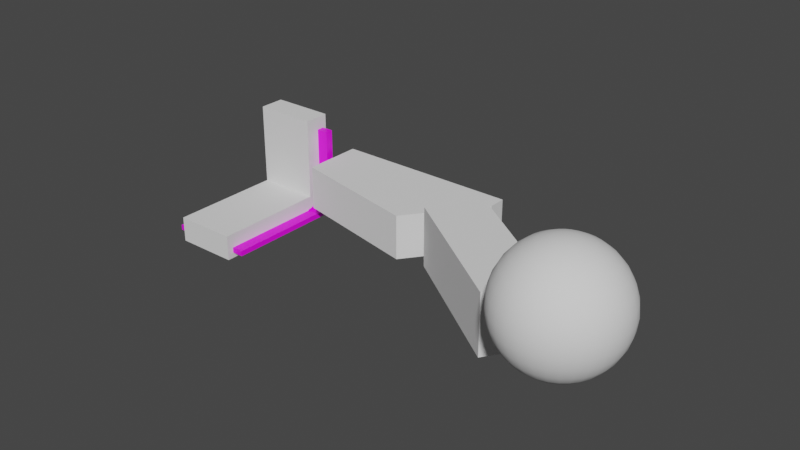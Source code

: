 # Source: gravity_tests.blend  (saved by Blender 2.80.51; exported with 4.5.12 LTS)
import bpy
from mathutils import Matrix  # noqa: F401  (used for matrix-valued properties, if any)

bpy.ops.wm.read_factory_settings(use_empty=True)
scene = bpy.context.scene
scene.name = 'Scene'

# ---- collections
col_collection = bpy.data.collections.new('Collection'); scene.collection.children.link(col_collection)

# ---- images (referenced by path relative to the original .blend; pixels are not part of the script)
import os
ASSET_DIR = os.environ.get("B2B_ASSET_DIR", "")  # directory of the original .blend (textures are referenced by path, not embedded)
HERE = os.path.dirname(os.path.abspath(__file__))  # packed textures are extracted next to this script under _unpacked/

def load_image(name, relpath, width, height, colorspace="sRGB"):
    """Load a texture the original file referenced (path relative to the .blend, or extracted next to this script)."""
    p = next((c for c in (os.path.join(HERE, relpath), os.path.join(ASSET_DIR, relpath)) if relpath and os.path.exists(c)), "")
    if p:
        img = bpy.data.images.load(p, check_existing=True)
        img.name = name
    else:  # same state as the original file: an image datablock whose file is absent (Cycles renders it pink)
        img = bpy.data.images.new(name, width, height)
        img.source = "FILE"
        img.filepath = "//" + (relpath or name)
    img.colorspace_settings.name = colorspace
    return img
img_uvgrid = load_image('UVGrid', '', 1024, 1024, 'sRGB')

# ---- materials (node trees are filled in below, after node groups)
mat_material = bpy.data.materials.new('Material')
mat_material.alpha_threshold = 0.0
mat_material.use_transparent_shadow = False
mat_material.roughness = 0.5
mat_material.line_color = (0.0, 0.0, 0.0, 1.0)

# ---- node groups
ng_auto_smooth = bpy.data.node_groups.new('Auto Smooth', 'GeometryNodeTree')
_s = ng_auto_smooth.interface.new_socket(name='Geometry', in_out='OUTPUT', socket_type='NodeSocketGeometry')
_s = ng_auto_smooth.interface.new_socket(name='Geometry', in_out='INPUT', socket_type='NodeSocketGeometry')
_s = ng_auto_smooth.interface.new_socket(name='Angle', in_out='INPUT', socket_type='NodeSocketFloat')
_s.subtype = 'ANGLE'
_s.min_value = 0.0
_s.max_value = 3.142
ng_auto_smooth.is_modifier = True
_N = ng_auto_smooth.nodes; _L = ng_auto_smooth.links
n0 = _N.new('NodeGroupOutput'); n0.name = 'Group Output'; n0.location = (480, -100)
n1 = _N.new('NodeGroupInput'); n1.name = 'Group Input'; n1.location = (-420, -300)
n2 = _N.new('NodeGroupInput'); n2.name = 'Group Input.001'; n2.location = (-60, -100)
n3 = _N.new('GeometryNodeSetShadeSmooth'); n3.name = 'Set Shade Smooth'; n3.location = (120, -100)
n3.domain = 'EDGE'
n4 = _N.new('GeometryNodeSetShadeSmooth'); n4.name = 'Set Shade Smooth.001'; n4.location = (300, -100)
n5 = _N.new('GeometryNodeInputMeshEdgeAngle'); n5.name = 'Edge Angle'; n5.location = (-420, -220)
n6 = _N.new('GeometryNodeInputEdgeSmooth'); n6.name = 'Is Edge Smooth'; n6.location = (-60, -160)
n7 = _N.new('GeometryNodeInputShadeSmooth'); n7.name = 'Is Face Smooth'; n7.location = (-240, -340)
n8 = _N.new('FunctionNodeBooleanMath'); n8.name = 'Boolean Math'; n8.location = (-60, -220)
n9 = _N.new('FunctionNodeCompare'); n9.name = 'Compare'; n9.location = (-240, -180)
n9.operation = 'LESS_EQUAL'
_L.new(n5.outputs[0], n9.inputs[0])
_L.new(n4.outputs[0], n0.inputs[0])
_L.new(n1.outputs[1], n9.inputs[1])
_L.new(n9.outputs[0], n8.inputs[0])
_L.new(n7.outputs[0], n8.inputs[1])
_L.new(n2.outputs[0], n3.inputs[0])
_L.new(n6.outputs[0], n3.inputs[1])
_L.new(n3.outputs[0], n4.inputs[0])
_L.new(n8.outputs[0], n3.inputs[2])
n0.is_active_output = True

# ---- material node trees
mat_material.use_nodes = True; mat_material.node_tree.nodes.clear()
_N = mat_material.node_tree.nodes; _L = mat_material.node_tree.links
n0 = _N.new('ShaderNodeOutputMaterial'); n0.name = 'Material Output'; n0.location = (300, 300)
n1 = _N.new('ShaderNodeBsdfPrincipled'); n1.name = 'Principled BSDF'; n1.location = (10, 300)
n1.distribution = 'GGX'
n1.subsurface_method = 'BURLEY'
n1.inputs[3].default_value = 1.45
n2 = _N.new('ShaderNodeTexImage'); n2.name = 'Image Texture'; n2.location = (-280, 280)
n2.image = img_uvgrid
_L.new(n1.outputs[0], n0.inputs[0])
_L.new(n2.outputs[0], n1.inputs[0])
n0.is_active_output = True

# ---- world
world_world = bpy.data.worlds.new('World'); scene.world = world_world
world_world.use_nodes = True; world_world.node_tree.nodes.clear()
_N = world_world.node_tree.nodes; _L = world_world.node_tree.links
n0 = _N.new('ShaderNodeOutputWorld'); n0.name = 'World Output'; n0.location = (300, 300)
n1 = _N.new('ShaderNodeBackground'); n1.name = 'Background'; n1.location = (10, 300)
n1.inputs[0].default_value = (0.05088, 0.05088, 0.05088, 1.0)
_L.new(n1.outputs[0], n0.inputs[0])
n0.is_active_output = True
world_world.color = (0.05088, 0.05088, 0.05088)
world_world.use_sun_shadow = False
world_world.sun_shadow_jitter_overblur = 0.0

# ---- meshes
me_cylinder = bpy.data.meshes.new('Cylinder')
me_cylinder.from_pydata([(-4.143e-05, 19.57, -90.5), (-4.143e-05, 19.57, 90.5), (1.918, 19.48, -90.5), (1.918, 19.48, 90.5), (3.818, 19.19, -90.5), (3.818, 19.19, 90.5), (5.681, 18.73, -90.5), (5.681, 18.73, 90.5), (7.489, 18.08, -90.5), (7.489, 18.08, 90.5), (9.225, 17.26, -90.5), (9.225, 17.26, 90.5), (10.87, 16.27, -90.5), (10.87, 16.27, 90.5), (12.41, 15.13, -90.5), (12.41, 15.13, 90.5), (13.84, 13.84, -90.5), (13.84, 13.84, 90.5), (15.13, 12.41, -90.5), (15.13, 12.41, 90.5), (16.27, 10.87, -90.5), (16.27, 10.87, 90.5), (17.26, 9.225, -90.5), (17.26, 9.225, 90.5), (18.08, 7.489, -90.5), (18.08, 7.489, 90.5), (18.73, 5.681, -90.5), (18.73, 5.681, 90.5), (19.19, 3.818, -90.5), (19.19, 3.818, 90.5), (19.47, 1.918, -90.5), (19.47, 1.918, 90.5), (19.57, 8.774e-05, -90.5), (19.57, 9.529e-05, 90.5), (19.47, -1.918, -90.5), (19.47, -1.918, 90.5), (19.19, -3.818, -90.5), (19.19, -3.818, 90.5), (18.73, -5.681, -90.5), (18.73, -5.681, 90.5), (18.08, -7.489, -90.5), (18.08, -7.489, 90.5), (17.26, -9.225, -90.5), (17.26, -9.225, 90.5), (16.27, -10.87, -90.5), (16.27, -10.87, 90.5), (15.13, -12.41, -90.5), (15.13, -12.41, 90.5), (13.84, -13.84, -90.5), (13.84, -13.84, 90.5), (12.41, -15.13, -90.5), (12.41, -15.13, 90.5), (10.87, -16.27, -90.5), (10.87, -16.27, 90.5), (9.225, -17.26, -90.5), (9.225, -17.26, 90.5), (7.489, -18.08, -90.5), (7.489, -18.08, 90.5), (5.681, -18.73, -90.5), (5.681, -18.73, 90.5), (3.818, -19.19, -90.5), (3.818, -19.19, 90.5), (1.918, -19.47, -90.5), (1.918, -19.47, 90.5), (-5.714e-05, -19.57, -90.5), (-5.714e-05, -19.57, 90.5), (-1.918, -19.47, -90.5), (-1.918, -19.47, 90.5), (-3.818, -19.19, -90.5), (-3.818, -19.19, 90.5), (-5.681, -18.73, -90.5), (-5.681, -18.73, 90.5), (-7.489, -18.08, -90.5), (-7.489, -18.08, 90.5), (-9.225, -17.26, -90.5), (-9.225, -17.26, 90.5), (-10.87, -16.27, -90.5), (-10.87, -16.27, 90.5), (-12.41, -15.13, -90.5), (-12.41, -15.13, 90.5), (-13.84, -13.84, -90.5), (-13.84, -13.84, 90.5), (-15.13, -12.41, -90.5), (-15.13, -12.41, 90.5), (-16.27, -10.87, -90.5), (-16.27, -10.87, 90.5), (-17.26, -9.225, -90.5), (-17.26, -9.225, 90.5), (-18.08, -7.489, -90.5), (-18.08, -7.489, 90.5), (-18.73, -5.681, -90.5), (-18.73, -5.681, 90.5), (-19.19, -3.818, -90.5), (-19.19, -3.818, 90.5), (-19.48, -1.918, -90.5), (-19.48, -1.918, 90.5), (-19.57, 8.183e-05, -90.5), (-19.57, 8.938e-05, 90.5), (-19.48, 1.918, -90.5), (-19.48, 1.918, 90.5), (-19.19, 3.818, -90.5), (-19.19, 3.818, 90.5), (-18.73, 5.681, -90.5), (-18.73, 5.681, 90.5), (-18.08, 7.489, -90.5), (-18.08, 7.489, 90.5), (-17.26, 9.225, -90.5), (-17.26, 9.225, 90.5), (-16.27, 10.87, -90.5), (-16.27, 10.87, 90.5), (-15.13, 12.41, -90.5), (-15.13, 12.41, 90.5), (-13.84, 13.84, -90.5), (-13.84, 13.84, 90.5), (-12.41, 15.13, -90.5), (-12.41, 15.13, 90.5), (-10.87, 16.27, -90.5), (-10.87, 16.27, 90.5), (-9.225, 17.26, -90.5), (-9.225, 17.26, 90.5), (-7.489, 18.08, -90.5), (-7.489, 18.08, 90.5), (-5.681, 18.73, -90.5), (-5.681, 18.73, 90.5), (-3.818, 19.19, -90.5), (-3.818, 19.19, 90.5), (-1.918, 19.48, -90.5), (-1.918, 19.48, 90.5)], [], [(0, 1, 3, 2), (2, 3, 5, 4), (4, 5, 7, 6), (6, 7, 9, 8), (8, 9, 11, 10), (10, 11, 13, 12), (12, 13, 15, 14), (14, 15, 17, 16), (16, 17, 19, 18), (18, 19, 21, 20), (20, 21, 23, 22), (22, 23, 25, 24), (24, 25, 27, 26), (26, 27, 29, 28), (28, 29, 31, 30), (30, 31, 33, 32), (32, 33, 35, 34), (34, 35, 37, 36), (36, 37, 39, 38), (38, 39, 41, 40), (40, 41, 43, 42), (42, 43, 45, 44), (44, 45, 47, 46), (46, 47, 49, 48), (48, 49, 51, 50), (50, 51, 53, 52), (52, 53, 55, 54), (54, 55, 57, 56), (56, 57, 59, 58), (58, 59, 61, 60), (60, 61, 63, 62), (62, 63, 65, 64), (64, 65, 67, 66), (66, 67, 69, 68), (68, 69, 71, 70), (70, 71, 73, 72), (72, 73, 75, 74), (74, 75, 77, 76), (76, 77, 79, 78), (78, 79, 81, 80), (80, 81, 83, 82), (82, 83, 85, 84), (84, 85, 87, 86), (86, 87, 89, 88), (88, 89, 91, 90), (90, 91, 93, 92), (92, 93, 95, 94), (94, 95, 97, 96), (96, 97, 99, 98), (98, 99, 101, 100), (100, 101, 103, 102), (102, 103, 105, 104), (104, 105, 107, 106), (106, 107, 109, 108), (108, 109, 111, 110), (110, 111, 113, 112), (112, 113, 115, 114), (114, 115, 117, 116), (116, 117, 119, 118), (118, 119, 121, 120), (120, 121, 123, 122), (122, 123, 125, 124), (3, 1, 127, 125, 123, 121, 119, 117, 115, 113, 111, 109, 107, 105, 103, 101, 99, 97, 95, 93, 91, 89, 87, 85, 83, 81, 79, 77, 75, 73, 71, 69, 67, 65, 63, 61, 59, 57, 55, 53, 51, 49, 47, 45, 43, 41, 39, 37, 35, 33, 31, 29, 27, 25, 23, 21, 19, 17, 15, 13, 11, 9, 7, 5), (124, 125, 127, 126), (126, 127, 1, 0), (0, 2, 4, 6, 8, 10, 12, 14, 16, 18, 20, 22, 24, 26, 28, 30, 32, 34, 36, 38, 40, 42, 44, 46, 48, 50, 52, 54, 56, 58, 60, 62, 64, 66, 68, 70, 72, 74, 76, 78, 80, 82, 84, 86, 88, 90, 92, 94, 96, 98, 100, 102, 104, 106, 108, 110, 112, 114, 116, 118, 120, 122, 124, 126)])
me_cylinder.polygons.foreach_set('use_smooth', [True] * 66)
_uv = me_cylinder.uv_layers.new(name='UVMap')
_uv.uv.foreach_set('vector', [1.0, 0.5, 1.0, 1.0, 0.9844, 1.0, 0.9844, 0.5, 0.9844, 0.5, 0.9844, 1.0, 0.9688, 1.0, 0.9688, 0.5, 0.9688, 0.5, 0.9688, 1.0, 0.9531, 1.0, 0.9531, 0.5, 0.9531, 0.5, 0.9531, 1.0, 0.9375, 1.0, 0.9375, 0.5, 0.9375, 0.5, 0.9375, 1.0, 0.9219, 1.0, 0.9219, 0.5, 0.9219, 0.5, 0.9219, 1.0, 0.9062, 1.0, 0.9062, 0.5, 0.9062, 0.5, 0.9062, 1.0, 0.8906, 1.0, 0.8906, 0.5, 0.8906, 0.5, 0.8906, 1.0, 0.875, 1.0, 0.875, 0.5, 0.875, 0.5, 0.875, 1.0, 0.8594, 1.0, 0.8594, 0.5, 0.8594, 0.5, 0.8594, 1.0, 0.8438, 1.0, 0.8438, 0.5, 0.8438, 0.5, 0.8438, 1.0, 0.8281, 1.0, 0.8281, 0.5, 0.8281, 0.5, 0.8281, 1.0, 0.8125, 1.0, 0.8125, 0.5, 0.8125, 0.5, 0.8125, 1.0, 0.7969, 1.0, 0.7969, 0.5, 0.7969, 0.5, 0.7969, 1.0, 0.7812, 1.0, 0.7812, 0.5, 0.7812, 0.5, 0.7812, 1.0, 0.7656, 1.0, 0.7656, 0.5, 0.7656, 0.5, 0.7656, 1.0, 0.75, 1.0, 0.75, 0.5, 0.75, 0.5, 0.75, 1.0, 0.7344, 1.0, 0.7344, 0.5, 0.7344, 0.5, 0.7344, 1.0, 0.7188, 1.0, 0.7188, 0.5, 0.7188, 0.5, 0.7188, 1.0, 0.7031, 1.0, 0.7031, 0.5, 0.7031, 0.5, 0.7031, 1.0, 0.6875, 1.0, 0.6875, 0.5, 0.6875, 0.5, 0.6875, 1.0, 0.6719, 1.0, 0.6719, 0.5, 0.6719, 0.5, 0.6719, 1.0, 0.6562, 1.0, 0.6562, 0.5, 0.6562, 0.5, 0.6562, 1.0, 0.6406, 1.0, 0.6406, 0.5, 0.6406, 0.5, 0.6406, 1.0, 0.625, 1.0, 0.625, 0.5, 0.625, 0.5, 0.625, 1.0, 0.6094, 1.0, 0.6094, 0.5, 0.6094, 0.5, 0.6094, 1.0, 0.5938, 1.0, 0.5938, 0.5, 0.5938, 0.5, 0.5938, 1.0, 0.5781, 1.0, 0.5781, 0.5, 0.5781, 0.5, 0.5781, 1.0, 0.5625, 1.0, 0.5625, 0.5, 0.5625, 0.5, 0.5625, 1.0, 0.5469, 1.0, 0.5469, 0.5, 0.5469, 0.5, 0.5469, 1.0, 0.5312, 1.0, 0.5312, 0.5, 0.5312, 0.5, 0.5312, 1.0, 0.5156, 1.0, 0.5156, 0.5, 0.5156, 0.5, 0.5156, 1.0, 0.5, 1.0, 0.5, 0.5, 0.5, 0.5, 0.5, 1.0, 0.4844, 1.0, 0.4844, 0.5, 0.4844, 0.5, 0.4844, 1.0, 0.4688, 1.0, 0.4688, 0.5, 0.4688, 0.5, 0.4688, 1.0, 0.4531, 1.0, 0.4531, 0.5, 0.4531, 0.5, 0.4531, 1.0, 0.4375, 1.0, 0.4375, 0.5, 0.4375, 0.5, 0.4375, 1.0, 0.4219, 1.0, 0.4219, 0.5, 0.4219, 0.5, 0.4219, 1.0, 0.4062, 1.0, 0.4062, 0.5, 0.4062, 0.5, 0.4062, 1.0, 0.3906, 1.0, 0.3906, 0.5, 0.3906, 0.5, 0.3906, 1.0, 0.375, 1.0, 0.375, 0.5, 0.375, 0.5, 0.375, 1.0, 0.3594, 1.0, 0.3594, 0.5, 0.3594, 0.5, 0.3594, 1.0, 0.3438, 1.0, 0.3438, 0.5, 0.3438, 0.5, 0.3438, 1.0, 0.3281, 1.0, 0.3281, 0.5, 0.3281, 0.5, 0.3281, 1.0, 0.3125, 1.0, 0.3125, 0.5, 0.3125, 0.5, 0.3125, 1.0, 0.2969, 1.0, 0.2969, 0.5, 0.2969, 0.5, 0.2969, 1.0, 0.2812, 1.0, 0.2812, 0.5, 0.2812, 0.5, 0.2812, 1.0, 0.2656, 1.0, 0.2656, 0.5, 0.2656, 0.5, 0.2656, 1.0, 0.25, 1.0, 0.25, 0.5, 0.25, 0.5, 0.25, 1.0, 0.2344, 1.0, 0.2344, 0.5, 0.2344, 0.5, 0.2344, 1.0, 0.2188, 1.0, 0.2188, 0.5, 0.2188, 0.5, 0.2188, 1.0, 0.2031, 1.0, 0.2031, 0.5, 0.2031, 0.5, 0.2031, 1.0, 0.1875, 1.0, 0.1875, 0.5, 0.1875, 0.5, 0.1875, 1.0, 0.1719, 1.0, 0.1719, 0.5, 0.1719, 0.5, 0.1719, 1.0, 0.1562, 1.0, 0.1562, 0.5, 0.1562, 0.5, 0.1562, 1.0, 0.1406, 1.0, 0.1406, 0.5, 0.1406, 0.5, 0.1406, 1.0, 0.125, 1.0, 0.125, 0.5, 0.125, 0.5, 0.125, 1.0, 0.1094, 1.0, 0.1094, 0.5, 0.1094, 0.5, 0.1094, 1.0, 0.09375, 1.0, 0.09375, 0.5, 0.09375, 0.5, 0.09375, 1.0, 0.07812, 1.0, 0.07812, 0.5, 0.07812, 0.5, 0.07812, 1.0, 0.0625, 1.0, 0.0625, 0.5, 0.0625, 0.5, 0.0625, 1.0, 0.04688, 1.0, 0.04688, 0.5, 0.04688, 0.5, 0.04688, 1.0, 0.03125, 1.0, 0.03125, 0.5, 0.2735, 0.4888, 0.25, 0.49, 0.2265, 0.4888, 0.2032, 0.4854, 0.1803, 0.4797, 0.1582, 0.4717, 0.1369, 0.4617, 0.1167, 0.4496, 0.09775, 0.4355, 0.08029, 0.4197, 0.06448, 0.4023, 0.05045, 0.3833, 0.03834, 0.3631, 0.02827, 0.3418, 0.02033, 0.3197, 0.01461, 0.2968, 0.01116, 0.2735, 0.01, 0.25, 0.01116, 0.2265, 0.01461, 0.2032, 0.02033, 0.1803, 0.02827, 0.1582, 0.03834, 0.1369, 0.05045, 0.1167, 0.06448, 0.09775, 0.08029, 0.08029, 0.09775, 0.06448, 0.1167, 0.05045, 0.1369, 0.03834, 0.1582, 0.02827, 0.1803, 0.02033, 0.2032, 0.01461, 0.2265, 0.01116, 0.25, 0.01, 0.2735, 0.01116, 0.2968, 0.01461, 0.3197, 0.02033, 0.3418, 0.02827, 0.3631, 0.03834, 0.3833, 0.05045, 0.4023, 0.06448, 0.4197, 0.08029, 0.4355, 0.09775, 0.4496, 0.1167, 0.4617, 0.1369, 0.4717, 0.1582, 0.4797, 0.1803, 0.4854, 0.2032, 0.4888, 0.2265, 0.49, 0.25, 0.4888, 0.2735, 0.4854, 0.2968, 0.4797, 0.3197, 0.4717, 0.3418, 0.4617, 0.3631, 0.4496, 0.3833, 0.4355, 0.4023, 0.4197, 0.4197, 0.4023, 0.4355, 0.3833, 0.4496, 0.3631, 0.4617, 0.3418, 0.4717, 0.3197, 0.4797, 0.2968, 0.4854, 0.03125, 0.5, 0.03125, 1.0, 0.01562, 1.0, 0.01562, 0.5, 0.01562, 0.5, 0.01562, 1.0, 0.0, 1.0, 0.0, 0.5, 0.75, 0.49, 0.7735, 0.4888, 0.7968, 0.4854, 0.8197, 0.4797, 0.8418, 0.4717, 0.8631, 0.4617, 0.8833, 0.4496, 0.9023, 0.4355, 0.9197, 0.4197, 0.9355, 0.4023, 0.9496, 0.3833, 0.9617, 0.3631, 0.9717, 0.3418, 0.9797, 0.3197, 0.9854, 0.2968, 0.9888, 0.2735, 0.99, 0.25, 0.9888, 0.2265, 0.9854, 0.2032, 0.9797, 0.1803, 0.9717, 0.1582, 0.9617, 0.1369, 0.9496, 0.1167, 0.9355, 0.09775, 0.9197, 0.08029, 0.9023, 0.06448, 0.8833, 0.05045, 0.8631, 0.03834, 0.8418, 0.02827, 0.8197, 0.02033, 0.7968, 0.01461, 0.7735, 0.01116, 0.75, 0.01, 0.7265, 0.01116, 0.7032, 0.01461, 0.6803, 0.02033, 0.6582, 0.02827, 0.6369, 0.03834, 0.6167, 0.05045, 0.5977, 0.06448, 0.5803, 0.08029, 0.5645, 0.09775, 0.5504, 0.1167, 0.5383, 0.1369, 0.5283, 0.1582, 0.5203, 0.1803, 0.5146, 0.2032, 0.5112, 0.2265, 0.51, 0.25, 0.5112, 0.2735, 0.5146, 0.2968, 0.5203, 0.3197, 0.5283, 0.3418, 0.5383, 0.3631, 0.5504, 0.3833, 0.5645, 0.4023, 0.5803, 0.4197, 0.5977, 0.4355, 0.6167, 0.4496, 0.6369, 0.4617, 0.6582, 0.4717, 0.6803, 0.4797, 0.7032, 0.4854, 0.7265, 0.4888])
me_cylinder.use_remesh_preserve_volume = False
me_cylinder.use_remesh_preserve_attributes = False
me_cylinder.use_mirror_vertex_groups = False
me_cylinder.update()
me_sphere = bpy.data.meshes.new('Sphere')
me_sphere.from_pydata([(0.0, 12.31, 61.89), (0.0, 24.15, 58.3), (0.0, 35.06, 52.47), (0.0, 44.62, 44.62), (0.0, 52.47, 35.06), (0.0, 58.3, 24.15), (0.0, 61.89, 12.31), (0.0, 63.1, 4.764e-06), (0.0, 61.89, -12.31), (0.0, 35.06, -52.47), (2.402, 12.07, 61.89), (4.711, 23.68, 58.3), (6.839, 34.38, 52.47), (8.705, 43.76, 44.62), (10.24, 51.46, 35.06), (11.37, 57.18, 24.15), (12.07, 60.7, 12.31), (12.31, 61.89, 4.764e-06), (12.07, 60.7, -12.31), (11.37, 57.18, -24.15), (10.24, 51.46, -35.06), (8.705, 43.76, -44.62), (6.839, 34.38, -52.47), (4.711, 23.68, -58.3), (2.402, 12.07, -61.89), (4.711, 11.37, 61.89), (9.241, 22.31, 58.3), (13.42, 32.39, 52.47), (17.08, 41.22, 44.62), (20.08, 48.47, 35.06), (22.31, 53.86, 24.15), (23.68, 57.18, 12.31), (24.15, 58.3, 4.764e-06), (23.68, 57.18, -12.31), (22.31, 53.86, -24.15), (20.08, 48.47, -35.06), (17.08, 41.22, -44.62), (13.42, 32.39, -52.47), (9.241, 22.31, -58.3), (4.711, 11.37, -61.89), (6.839, 10.24, 61.89), (13.42, 20.08, 58.3), (19.48, 29.15, 52.47), (24.79, 37.1, 44.62), (29.15, 43.63, 35.06), (32.39, 48.47, 24.15), (34.38, 51.46, 12.31), (35.06, 52.47, 4.764e-06), (34.38, 51.46, -12.31), (32.39, 48.47, -24.15), (29.15, 43.63, -35.06), (24.79, 37.1, -44.62), (19.48, 29.15, -52.47), (13.42, 20.08, -58.3), (6.839, 10.24, -61.89), (8.705, 8.705, 61.89), (17.08, 17.08, 58.3), (24.79, 24.79, 52.47), (31.55, 31.55, 44.62), (37.1, 37.1, 35.06), (41.22, 41.22, 24.15), (43.76, 43.76, 12.31), (44.62, 44.62, 4.764e-06), (43.76, 43.76, -12.31), (41.22, 41.22, -24.15), (37.1, 37.1, -35.06), (31.55, 31.55, -44.62), (24.79, 24.79, -52.47), (17.08, 17.08, -58.3), (8.705, 8.705, -61.89), (10.24, 6.839, 61.89), (20.08, 13.42, 58.3), (29.15, 19.48, 52.47), (37.1, 24.79, 44.62), (43.63, 29.15, 35.06), (48.47, 32.39, 24.15), (51.46, 34.38, 12.31), (52.47, 35.06, 4.764e-06), (51.46, 34.38, -12.31), (48.47, 32.39, -24.15), (43.63, 29.15, -35.06), (37.1, 24.79, -44.62), (29.15, 19.48, -52.47), (20.08, 13.42, -58.3), (10.24, 6.839, -61.89), (11.37, 4.711, 61.89), (22.31, 9.241, 58.3), (32.39, 13.42, 52.47), (41.22, 17.08, 44.62), (48.47, 20.08, 35.06), (53.86, 22.31, 24.15), (57.18, 23.68, 12.31), (58.3, 24.15, 4.764e-06), (57.18, 23.68, -12.31), (53.86, 22.31, -24.15), (48.47, 20.08, -35.06), (41.22, 17.08, -44.62), (32.39, 13.42, -52.47), (22.31, 9.241, -58.3), (11.37, 4.711, -61.89), (12.07, 2.402, 61.89), (23.68, 4.711, 58.3), (34.38, 6.839, 52.47), (43.76, 8.705, 44.62), (51.46, 10.24, 35.06), (57.18, 11.37, 24.15), (60.7, 12.07, 12.31), (61.89, 12.31, 4.764e-06), (60.7, 12.07, -12.31), (57.18, 11.37, -24.15), (51.46, 10.24, -35.06), (43.76, 8.705, -44.62), (34.38, 6.839, -52.47), (23.68, 4.711, -58.3), (12.07, 2.402, -61.89), (12.31, -2.061e-05, 61.89), (24.15, -2.014e-05, 58.3), (35.06, -1.967e-05, 52.47), (44.62, -2.014e-05, 44.62), (52.47, -2.108e-05, 35.06), (58.3, -1.732e-05, 24.15), (61.89, -2.484e-05, 12.31), (63.1, -2.39e-05, 4.764e-06), (61.89, -2.484e-05, -12.31), (58.3, -1.45e-05, -24.15), (52.47, -2.108e-05, -35.06), (44.62, -2.014e-05, -44.62), (35.06, -2.155e-05, -52.47), (24.15, -1.92e-05, -58.3), (12.31, -1.944e-05, -61.89), (12.07, -2.402, 61.89), (23.68, -4.711, 58.3), (34.38, -6.839, 52.47), (43.76, -8.705, 44.62), (51.46, -10.24, 35.06), (57.18, -11.37, 24.15), (60.7, -12.07, 12.31), (61.89, -12.31, 4.764e-06), (60.7, -12.07, -12.31), (57.18, -11.37, -24.15), (51.46, -10.24, -35.06), (43.76, -8.705, -44.62), (34.38, -6.839, -52.47), (23.68, -4.711, -58.3), (12.07, -2.402, -61.89), (11.37, -4.711, 61.89), (22.31, -9.241, 58.3), (32.39, -13.42, 52.47), (41.22, -17.08, 44.62), (48.47, -20.08, 35.06), (53.86, -22.31, 24.15), (57.18, -23.68, 12.31), (58.3, -24.15, 4.764e-06), (57.18, -23.68, -12.31), (53.86, -22.31, -24.15), (48.47, -20.08, -35.06), (41.22, -17.08, -44.62), (32.39, -13.42, -52.47), (22.31, -9.241, -58.3), (11.37, -4.711, -61.89), (10.24, -6.839, 61.89), (20.08, -13.42, 58.3), (29.15, -19.48, 52.47), (37.1, -24.79, 44.62), (43.63, -29.15, 35.06), (48.47, -32.39, 24.15), (51.46, -34.38, 12.31), (52.47, -35.06, 4.764e-06), (51.46, -34.38, -12.31), (48.47, -32.39, -24.15), (43.63, -29.15, -35.06), (37.1, -24.79, -44.62), (29.15, -19.48, -52.47), (20.08, -13.42, -58.3), (10.24, -6.839, -61.89), (8.705, -8.705, 61.89), (17.08, -17.08, 58.3), (24.79, -24.79, 52.47), (31.55, -31.55, 44.62), (37.1, -37.1, 35.06), (41.22, -41.22, 24.15), (43.76, -43.76, 12.31), (44.62, -44.62, 4.764e-06), (43.76, -43.76, -12.31), (41.22, -41.22, -24.15), (37.1, -37.1, -35.06), (31.55, -31.55, -44.62), (24.79, -24.79, -52.47), (17.08, -17.08, -58.3), (8.705, -8.705, -61.89), (6.839, -10.24, 61.89), (13.42, -20.08, 58.3), (19.48, -29.15, 52.47), (24.79, -37.1, 44.62), (29.15, -43.63, 35.06), (32.39, -48.47, 24.15), (34.38, -51.46, 12.31), (35.06, -52.47, 4.764e-06), (34.38, -51.46, -12.31), (32.39, -48.47, -24.15), (29.15, -43.63, -35.06), (24.79, -37.1, -44.62), (19.48, -29.15, -52.47), (13.42, -20.08, -58.3), (6.839, -10.24, -61.89), (0.0, -2.056e-05, -63.1), (4.711, -11.37, 61.89), (9.241, -22.31, 58.3), (13.42, -32.39, 52.47), (17.08, -41.22, 44.62), (20.08, -48.47, 35.06), (22.31, -53.86, 24.15), (23.68, -57.18, 12.31), (24.15, -58.3, 4.764e-06), (23.68, -57.18, -12.31), (22.31, -53.86, -24.15), (20.08, -48.47, -35.06), (17.08, -41.22, -44.62), (13.42, -32.39, -52.47), (9.241, -22.31, -58.3), (4.711, -11.37, -61.89), (2.402, -12.07, 61.89), (4.711, -23.68, 58.3), (6.839, -34.38, 52.47), (8.705, -43.76, 44.62), (10.24, -51.46, 35.06), (11.37, -57.18, 24.15), (12.07, -60.7, 12.31), (12.31, -61.89, 4.764e-06), (12.07, -60.7, -12.31), (11.37, -57.18, -24.15), (10.24, -51.46, -35.06), (8.705, -43.76, -44.62), (6.839, -34.38, -52.47), (4.711, -23.68, -58.3), (2.402, -12.07, -61.89), (-4.551e-07, -12.31, 61.89), (2.601e-06, -24.15, 58.3), (1.661e-06, -35.06, 52.47), (-1.63e-06, -44.62, 44.62), (-5.392e-06, -52.47, 35.06), (4.011e-06, -58.3, 24.15), (-5.392e-06, -61.89, 12.31), (-6.332e-06, -63.1, 4.764e-06), (-5.392e-06, -61.89, -12.31), (4.011e-06, -58.3, -24.15), (-5.392e-06, -52.47, -35.06), (-1.63e-06, -44.62, -44.62), (-6.902e-07, -35.06, -52.47), (2.501e-07, -24.15, -58.3), (2.501e-07, -12.31, -61.89), (-2.402, -12.07, 61.89), (-4.711, -23.68, 58.3), (-6.839, -34.38, 52.47), (-8.705, -43.76, 44.62), (-10.24, -51.46, 35.06), (-11.37, -57.18, 24.15), (-12.07, -60.7, 12.31), (-12.31, -61.89, 4.764e-06), (-12.07, -60.7, -12.31), (-11.37, -57.18, -24.15), (-10.24, -51.46, -35.06), (-8.705, -43.76, -44.62), (-6.839, -34.38, -52.47), (-4.711, -23.68, -58.3), (-2.402, -12.07, -61.89), (-4.711, -11.37, 61.89), (-9.241, -22.31, 58.3), (-13.42, -32.39, 52.47), (-17.08, -41.22, 44.62), (-20.08, -48.47, 35.06), (-22.31, -53.86, 24.15), (-23.68, -57.18, 12.31), (-24.15, -58.3, 4.764e-06), (-23.68, -57.18, -12.31), (-22.31, -53.86, -24.15), (-20.08, -48.47, -35.06), (-17.08, -41.22, -44.62), (-13.42, -32.39, -52.47), (-9.241, -22.31, -58.3), (-4.711, -11.37, -61.89), (-6.839, -10.24, 61.89), (-13.42, -20.08, 58.3), (-19.48, -29.15, 52.47), (-24.79, -37.1, 44.62), (-29.15, -43.63, 35.06), (-32.39, -48.47, 24.15), (-34.38, -51.46, 12.31), (-35.06, -52.47, 4.764e-06), (-34.38, -51.46, -12.31), (-32.39, -48.47, -24.15), (-29.15, -43.63, -35.06), (-24.79, -37.1, -44.62), (-19.48, -29.15, -52.47), (-13.42, -20.08, -58.3), (-6.839, -10.24, -61.89), (-1.454e-05, -3.51e-05, 63.1), (-8.705, -8.705, 61.89), (-17.08, -17.08, 58.3), (-24.79, -24.79, 52.47), (-31.55, -31.55, 44.62), (-37.1, -37.1, 35.06), (-41.22, -41.22, 24.15), (-43.76, -43.76, 12.31), (-44.62, -44.62, 4.764e-06), (-43.76, -43.76, -12.31), (-41.22, -41.22, -24.15), (-37.1, -37.1, -35.06), (-31.55, -31.55, -44.62), (-24.79, -24.79, -52.47), (-17.08, -17.08, -58.3), (-8.705, -8.705, -61.89), (-10.24, -6.839, 61.89), (-20.08, -13.42, 58.3), (-29.15, -19.48, 52.47), (-37.1, -24.79, 44.62), (-43.62, -29.15, 35.06), (-48.47, -32.39, 24.15), (-51.46, -34.38, 12.31), (-52.47, -35.06, 4.764e-06), (-51.46, -34.38, -12.31), (-48.47, -32.39, -24.15), (-43.62, -29.15, -35.06), (-37.1, -24.79, -44.62), (-29.15, -19.48, -52.47), (-20.08, -13.42, -58.3), (-10.24, -6.839, -61.89), (-11.37, -4.711, 61.89), (-22.31, -9.241, 58.3), (-32.39, -13.42, 52.47), (-41.22, -17.08, 44.62), (-48.47, -20.08, 35.06), (-53.86, -22.31, 24.15), (-57.18, -23.68, 12.31), (-58.3, -24.15, 4.764e-06), (-57.18, -23.68, -12.31), (-53.86, -22.31, -24.15), (-48.47, -20.08, -35.06), (-41.22, -17.08, -44.62), (-32.39, -13.42, -52.47), (-22.31, -9.241, -58.3), (-11.37, -4.711, -61.89), (-12.07, -2.402, 61.89), (-23.68, -4.711, 58.3), (-34.38, -6.839, 52.47), (-43.76, -8.705, 44.62), (-51.46, -10.24, 35.06), (-57.18, -11.37, 24.15), (-60.7, -12.07, 12.31), (-61.89, -12.31, 4.764e-06), (-60.7, -12.07, -12.31), (-57.18, -11.37, -24.15), (-51.46, -10.24, -35.06), (-43.76, -8.705, -44.62), (-34.38, -6.839, -52.47), (-23.68, -4.711, -58.3), (-12.07, -2.402, -61.89), (-12.31, -1.967e-05, 61.89), (-24.15, -1.779e-05, 58.3), (-35.06, -1.779e-05, 52.47), (-44.62, -1.168e-05, 44.62), (-52.47, -8.858e-06, 35.06), (-58.3, -2.014e-05, 24.15), (-61.89, -6.037e-06, 12.31), (-63.1, -8.858e-06, 4.764e-06), (-61.89, -6.037e-06, -12.31), (-58.3, -2.014e-05, -24.15), (-52.47, -8.858e-06, -35.06), (-44.62, -1.168e-05, -44.62), (-35.06, -1.638e-05, -52.47), (-24.15, -1.591e-05, -58.3), (-12.31, -1.991e-05, -61.89), (-12.07, 2.402, 61.89), (-23.68, 4.711, 58.3), (-34.38, 6.839, 52.47), (-43.76, 8.705, 44.62), (-51.46, 10.24, 35.06), (-57.18, 11.37, 24.15), (-60.7, 12.07, 12.31), (-61.89, 12.31, 4.764e-06), (-60.7, 12.07, -12.31), (-57.18, 11.37, -24.15), (-51.46, 10.24, -35.06), (-43.76, 8.705, -44.62), (-34.38, 6.839, -52.47), (-23.68, 4.711, -58.3), (-12.07, 2.402, -61.89), (-11.37, 4.711, 61.89), (-22.31, 9.241, 58.3), (-32.39, 13.42, 52.47), (-41.22, 17.08, 44.62), (-48.47, 20.08, 35.06), (-53.86, 22.31, 24.15), (-57.18, 23.68, 12.31), (-58.3, 24.15, 4.764e-06), (-57.18, 23.68, -12.31), (-53.86, 22.31, -24.15), (-48.47, 20.08, -35.06), (-41.22, 17.08, -44.62), (-32.39, 13.42, -52.47), (-22.31, 9.241, -58.3), (-11.37, 4.711, -61.89), (-10.24, 6.839, 61.89), (-20.08, 13.42, 58.3), (-29.15, 19.48, 52.47), (-37.1, 24.79, 44.62), (-43.62, 29.15, 35.06), (-48.47, 32.39, 24.15), (-51.46, 34.38, 12.31), (-52.47, 35.06, 4.764e-06), (-51.46, 34.38, -12.31), (-48.47, 32.39, -24.15), (-43.62, 29.15, -35.06), (-37.1, 24.79, -44.62), (-29.15, 19.48, -52.47), (-20.08, 13.42, -58.3), (-10.24, 6.839, -61.89), (-8.705, 8.705, 61.89), (-17.08, 17.08, 58.3), (-24.79, 24.79, 52.47), (-31.55, 31.55, 44.62), (-37.1, 37.1, 35.06), (-41.22, 41.22, 24.15), (-43.76, 43.76, 12.31), (-44.62, 44.62, 4.764e-06), (-43.76, 43.76, -12.31), (-41.22, 41.22, -24.15), (-37.1, 37.1, -35.06), (-31.55, 31.55, -44.62), (-24.79, 24.79, -52.47), (-17.08, 17.08, -58.3), (-8.705, 8.705, -61.89), (-6.839, 10.24, 61.89), (-13.42, 20.08, 58.3), (-19.48, 29.15, 52.47), (-24.79, 37.1, 44.62), (-29.15, 43.62, 35.06), (-32.39, 48.47, 24.15), (-34.38, 51.46, 12.31), (-35.06, 52.47, 4.764e-06), (-34.38, 51.46, -12.31), (-32.39, 48.47, -24.15), (-29.15, 43.62, -35.06), (-24.79, 37.1, -44.62), (-19.48, 29.15, -52.47), (-13.42, 20.08, -58.3), (-6.839, 10.24, -61.89), (-4.711, 11.37, 61.89), (-9.241, 22.31, 58.3), (-13.42, 32.39, 52.47), (-17.08, 41.22, 44.62), (-20.08, 48.47, 35.06), (-22.31, 53.86, 24.15), (-23.68, 57.18, 12.31), (-24.15, 58.3, 4.764e-06), (-23.68, 57.18, -12.31), (-22.31, 53.86, -24.15), (-20.08, 48.47, -35.06), (-17.08, 41.22, -44.62), (-13.42, 32.39, -52.47), (-9.241, 22.31, -58.3), (-4.711, 11.37, -61.89), (-2.402, 12.07, 61.89), (-4.711, 23.68, 58.3), (-6.839, 34.38, 52.47), (-8.705, 43.76, 44.62), (-10.24, 51.46, 35.06), (-11.37, 57.18, 24.15), (-12.07, 60.7, 12.31), (-12.31, 61.89, 4.764e-06), (-12.07, 60.7, -12.31), (-11.37, 57.18, -24.15), (-10.24, 51.46, -35.06), (-8.705, 43.76, -44.62), (-6.839, 34.38, -52.47), (-4.711, 23.68, -58.3), (-2.402, 12.07, -61.89), (4.011e-06, 58.3, -24.15), (1.718e-05, 52.47, -35.06), (9.653e-06, 44.62, -44.62), (4.952e-06, 24.15, -58.3), (9.553e-07, 12.31, -61.89)], [], [(477, 8, 18, 19), (2, 1, 11, 12), (478, 477, 19, 20), (3, 2, 12, 13), (479, 478, 20, 21), (4, 3, 13, 14), (9, 479, 21, 22), (5, 4, 14, 15), (480, 9, 22, 23), (6, 5, 15, 16), (481, 480, 23, 24), (7, 6, 16, 17), (0, 296, 10), (205, 481, 24), (8, 7, 17, 18), (1, 0, 10, 11), (205, 24, 39), (18, 17, 32, 33), (11, 10, 25, 26), (19, 18, 33, 34), (12, 11, 26, 27), (20, 19, 34, 35), (13, 12, 27, 28), (21, 20, 35, 36), (14, 13, 28, 29), (22, 21, 36, 37), (15, 14, 29, 30), (23, 22, 37, 38), (16, 15, 30, 31), (24, 23, 38, 39), (17, 16, 31, 32), (10, 296, 25), (37, 36, 51, 52), (30, 29, 44, 45), (38, 37, 52, 53), (31, 30, 45, 46), (39, 38, 53, 54), (32, 31, 46, 47), (25, 296, 40), (205, 39, 54), (33, 32, 47, 48), (26, 25, 40, 41), (34, 33, 48, 49), (27, 26, 41, 42), (35, 34, 49, 50), (28, 27, 42, 43), (36, 35, 50, 51), (29, 28, 43, 44), (41, 40, 55, 56), (49, 48, 63, 64), (42, 41, 56, 57), (50, 49, 64, 65), (43, 42, 57, 58), (51, 50, 65, 66), (44, 43, 58, 59), (52, 51, 66, 67), (45, 44, 59, 60), (53, 52, 67, 68), (46, 45, 60, 61), (54, 53, 68, 69), (47, 46, 61, 62), (40, 296, 55), (205, 54, 69), (48, 47, 62, 63), (60, 59, 74, 75), (68, 67, 82, 83), (61, 60, 75, 76), (69, 68, 83, 84), (62, 61, 76, 77), (55, 296, 70), (205, 69, 84), (63, 62, 77, 78), (56, 55, 70, 71), (64, 63, 78, 79), (57, 56, 71, 72), (65, 64, 79, 80), (58, 57, 72, 73), (66, 65, 80, 81), (59, 58, 73, 74), (67, 66, 81, 82), (79, 78, 93, 94), (72, 71, 86, 87), (80, 79, 94, 95), (73, 72, 87, 88), (81, 80, 95, 96), (74, 73, 88, 89), (82, 81, 96, 97), (75, 74, 89, 90), (83, 82, 97, 98), (76, 75, 90, 91), (84, 83, 98, 99), (77, 76, 91, 92), (70, 296, 85), (205, 84, 99), (78, 77, 92, 93), (71, 70, 85, 86), (98, 97, 112, 113), (91, 90, 105, 106), (99, 98, 113, 114), (92, 91, 106, 107), (85, 296, 100), (205, 99, 114), (93, 92, 107, 108), (86, 85, 100, 101), (94, 93, 108, 109), (87, 86, 101, 102), (95, 94, 109, 110), (88, 87, 102, 103), (96, 95, 110, 111), (89, 88, 103, 104), (97, 96, 111, 112), (90, 89, 104, 105), (102, 101, 116, 117), (110, 109, 124, 125), (103, 102, 117, 118), (111, 110, 125, 126), (104, 103, 118, 119), (112, 111, 126, 127), (105, 104, 119, 120), (113, 112, 127, 128), (106, 105, 120, 121), (114, 113, 128, 129), (107, 106, 121, 122), (100, 296, 115), (205, 114, 129), (108, 107, 122, 123), (101, 100, 115, 116), (109, 108, 123, 124), (121, 120, 135, 136), (129, 128, 143, 144), (122, 121, 136, 137), (115, 296, 130), (205, 129, 144), (123, 122, 137, 138), (116, 115, 130, 131), (124, 123, 138, 139), (117, 116, 131, 132), (125, 124, 139, 140), (118, 117, 132, 133), (126, 125, 140, 141), (119, 118, 133, 134), (127, 126, 141, 142), (120, 119, 134, 135), (128, 127, 142, 143), (140, 139, 154, 155), (133, 132, 147, 148), (141, 140, 155, 156), (134, 133, 148, 149), (142, 141, 156, 157), (135, 134, 149, 150), (143, 142, 157, 158), (136, 135, 150, 151), (144, 143, 158, 159), (137, 136, 151, 152), (130, 296, 145), (205, 144, 159), (138, 137, 152, 153), (131, 130, 145, 146), (139, 138, 153, 154), (132, 131, 146, 147), (159, 158, 173, 174), (152, 151, 166, 167), (145, 296, 160), (205, 159, 174), (153, 152, 167, 168), (146, 145, 160, 161), (154, 153, 168, 169), (147, 146, 161, 162), (155, 154, 169, 170), (148, 147, 162, 163), (156, 155, 170, 171), (149, 148, 163, 164), (157, 156, 171, 172), (150, 149, 164, 165), (158, 157, 172, 173), (151, 150, 165, 166), (171, 170, 185, 186), (164, 163, 178, 179), (172, 171, 186, 187), (165, 164, 179, 180), (173, 172, 187, 188), (166, 165, 180, 181), (174, 173, 188, 189), (167, 166, 181, 182), (160, 296, 175), (205, 174, 189), (168, 167, 182, 183), (161, 160, 175, 176), (169, 168, 183, 184), (162, 161, 176, 177), (170, 169, 184, 185), (163, 162, 177, 178), (175, 296, 190), (205, 189, 204), (183, 182, 197, 198), (176, 175, 190, 191), (184, 183, 198, 199), (177, 176, 191, 192), (185, 184, 199, 200), (178, 177, 192, 193), (186, 185, 200, 201), (179, 178, 193, 194), (187, 186, 201, 202), (180, 179, 194, 195), (188, 187, 202, 203), (181, 180, 195, 196), (189, 188, 203, 204), (182, 181, 196, 197), (194, 193, 209, 210), (202, 201, 217, 218), (195, 194, 210, 211), (203, 202, 218, 219), (196, 195, 211, 212), (204, 203, 219, 220), (197, 196, 212, 213), (190, 296, 206), (205, 204, 220), (198, 197, 213, 214), (191, 190, 206, 207), (199, 198, 214, 215), (192, 191, 207, 208), (200, 199, 215, 216), (193, 192, 208, 209), (201, 200, 216, 217), (214, 213, 228, 229), (207, 206, 221, 222), (215, 214, 229, 230), (208, 207, 222, 223), (216, 215, 230, 231), (209, 208, 223, 224), (217, 216, 231, 232), (210, 209, 224, 225), (218, 217, 232, 233), (211, 210, 225, 226), (219, 218, 233, 234), (212, 211, 226, 227), (220, 219, 234, 235), (213, 212, 227, 228), (206, 296, 221), (205, 220, 235), (233, 232, 247, 248), (226, 225, 240, 241), (234, 233, 248, 249), (227, 226, 241, 242), (235, 234, 249, 250), (228, 227, 242, 243), (221, 296, 236), (205, 235, 250), (229, 228, 243, 244), (222, 221, 236, 237), (230, 229, 244, 245), (223, 222, 237, 238), (231, 230, 245, 246), (224, 223, 238, 239), (232, 231, 246, 247), (225, 224, 239, 240), (237, 236, 251, 252), (245, 244, 259, 260), (238, 237, 252, 253), (246, 245, 260, 261), (239, 238, 253, 254), (247, 246, 261, 262), (240, 239, 254, 255), (248, 247, 262, 263), (241, 240, 255, 256), (249, 248, 263, 264), (242, 241, 256, 257), (250, 249, 264, 265), (243, 242, 257, 258), (236, 296, 251), (205, 250, 265), (244, 243, 258, 259), (256, 255, 270, 271), (264, 263, 278, 279), (257, 256, 271, 272), (265, 264, 279, 280), (258, 257, 272, 273), (251, 296, 266), (205, 265, 280), (259, 258, 273, 274), (252, 251, 266, 267), (260, 259, 274, 275), (253, 252, 267, 268), (261, 260, 275, 276), (254, 253, 268, 269), (262, 261, 276, 277), (255, 254, 269, 270), (263, 262, 277, 278), (275, 274, 289, 290), (268, 267, 282, 283), (276, 275, 290, 291), (269, 268, 283, 284), (277, 276, 291, 292), (270, 269, 284, 285), (278, 277, 292, 293), (271, 270, 285, 286), (279, 278, 293, 294), (272, 271, 286, 287), (280, 279, 294, 295), (273, 272, 287, 288), (266, 296, 281), (205, 280, 295), (274, 273, 288, 289), (267, 266, 281, 282), (294, 293, 309, 310), (287, 286, 302, 303), (295, 294, 310, 311), (288, 287, 303, 304), (281, 296, 297), (205, 295, 311), (289, 288, 304, 305), (282, 281, 297, 298), (290, 289, 305, 306), (283, 282, 298, 299), (291, 290, 306, 307), (284, 283, 299, 300), (292, 291, 307, 308), (285, 284, 300, 301), (293, 292, 308, 309), (286, 285, 301, 302), (307, 306, 321, 322), (300, 299, 314, 315), (308, 307, 322, 323), (301, 300, 315, 316), (309, 308, 323, 324), (302, 301, 316, 317), (310, 309, 324, 325), (303, 302, 317, 318), (311, 310, 325, 326), (304, 303, 318, 319), (297, 296, 312), (205, 311, 326), (305, 304, 319, 320), (298, 297, 312, 313), (306, 305, 320, 321), (299, 298, 313, 314), (326, 325, 340, 341), (319, 318, 333, 334), (312, 296, 327), (205, 326, 341), (320, 319, 334, 335), (313, 312, 327, 328), (321, 320, 335, 336), (314, 313, 328, 329), (322, 321, 336, 337), (315, 314, 329, 330), (323, 322, 337, 338), (316, 315, 330, 331), (324, 323, 338, 339), (317, 316, 331, 332), (325, 324, 339, 340), (318, 317, 332, 333), (330, 329, 344, 345), (338, 337, 352, 353), (331, 330, 345, 346), (339, 338, 353, 354), (332, 331, 346, 347), (340, 339, 354, 355), (333, 332, 347, 348), (341, 340, 355, 356), (334, 333, 348, 349), (327, 296, 342), (205, 341, 356), (335, 334, 349, 350), (328, 327, 342, 343), (336, 335, 350, 351), (329, 328, 343, 344), (337, 336, 351, 352), (349, 348, 363, 364), (342, 296, 357), (205, 356, 371), (350, 349, 364, 365), (343, 342, 357, 358), (351, 350, 365, 366), (344, 343, 358, 359), (352, 351, 366, 367), (345, 344, 359, 360), (353, 352, 367, 368), (346, 345, 360, 361), (354, 353, 368, 369), (347, 346, 361, 362), (355, 354, 369, 370), (348, 347, 362, 363), (356, 355, 370, 371), (368, 367, 382, 383), (361, 360, 375, 376), (369, 368, 383, 384), (362, 361, 376, 377), (370, 369, 384, 385), (363, 362, 377, 378), (371, 370, 385, 386), (364, 363, 378, 379), (357, 296, 372), (205, 371, 386), (365, 364, 379, 380), (358, 357, 372, 373), (366, 365, 380, 381), (359, 358, 373, 374), (367, 366, 381, 382), (360, 359, 374, 375), (372, 296, 387), (205, 386, 401), (380, 379, 394, 395), (373, 372, 387, 388), (381, 380, 395, 396), (374, 373, 388, 389), (382, 381, 396, 397), (375, 374, 389, 390), (383, 382, 397, 398), (376, 375, 390, 391), (384, 383, 398, 399), (377, 376, 391, 392), (385, 384, 399, 400), (378, 377, 392, 393), (386, 385, 400, 401), (379, 378, 393, 394), (391, 390, 405, 406), (399, 398, 413, 414), (392, 391, 406, 407), (400, 399, 414, 415), (393, 392, 407, 408), (401, 400, 415, 416), (394, 393, 408, 409), (387, 296, 402), (205, 401, 416), (395, 394, 409, 410), (388, 387, 402, 403), (396, 395, 410, 411), (389, 388, 403, 404), (397, 396, 411, 412), (390, 389, 404, 405), (398, 397, 412, 413), (410, 409, 424, 425), (403, 402, 417, 418), (411, 410, 425, 426), (404, 403, 418, 419), (412, 411, 426, 427), (405, 404, 419, 420), (413, 412, 427, 428), (406, 405, 420, 421), (414, 413, 428, 429), (407, 406, 421, 422), (415, 414, 429, 430), (408, 407, 422, 423), (416, 415, 430, 431), (409, 408, 423, 424), (402, 296, 417), (205, 416, 431), (429, 428, 443, 444), (422, 421, 436, 437), (430, 429, 444, 445), (423, 422, 437, 438), (431, 430, 445, 446), (424, 423, 438, 439), (417, 296, 432), (205, 431, 446), (425, 424, 439, 440), (418, 417, 432, 433), (426, 425, 440, 441), (419, 418, 433, 434), (427, 426, 441, 442), (420, 419, 434, 435), (428, 427, 442, 443), (421, 420, 435, 436), (441, 440, 455, 456), (434, 433, 448, 449), (442, 441, 456, 457), (435, 434, 449, 450), (443, 442, 457, 458), (436, 435, 450, 451), (444, 443, 458, 459), (437, 436, 451, 452), (445, 444, 459, 460), (438, 437, 452, 453), (446, 445, 460, 461), (439, 438, 453, 454), (432, 296, 447), (205, 446, 461), (440, 439, 454, 455), (433, 432, 447, 448), (460, 459, 474, 475), (453, 452, 467, 468), (461, 460, 475, 476), (454, 453, 468, 469), (447, 296, 462), (205, 461, 476), (455, 454, 469, 470), (448, 447, 462, 463), (456, 455, 470, 471), (449, 448, 463, 464), (457, 456, 471, 472), (450, 449, 464, 465), (458, 457, 472, 473), (451, 450, 465, 466), (459, 458, 473, 474), (452, 451, 466, 467), (464, 463, 1, 2), (472, 471, 477, 478), (465, 464, 2, 3), (473, 472, 478, 479), (466, 465, 3, 4), (474, 473, 479, 9), (467, 466, 4, 5), (475, 474, 9, 480), (468, 467, 5, 6), (476, 475, 480, 481), (469, 468, 6, 7), (462, 296, 0), (205, 476, 481), (470, 469, 7, 8), (463, 462, 0, 1), (471, 470, 8, 477)])
me_sphere.polygons.foreach_set('use_smooth', [True] * 512)
_uv = me_sphere.uv_layers.new(name='UVMap')
_uv.uv.foreach_set('vector', [0.75, 0.375, 0.75, 0.4375, 0.7188, 0.4375, 0.7188, 0.375, 0.75, 0.8125, 0.75, 0.875, 0.7188, 0.875, 0.7188, 0.8125, 0.75, 0.3125, 0.75, 0.375, 0.7188, 0.375, 0.7188, 0.3125, 0.75, 0.75, 0.75, 0.8125, 0.7188, 0.8125, 0.7188, 0.75, 0.75, 0.25, 0.75, 0.3125, 0.7188, 0.3125, 0.7188, 0.25, 0.75, 0.6875, 0.75, 0.75, 0.7188, 0.75, 0.7188, 0.6875, 0.75, 0.1875, 0.75, 0.25, 0.7188, 0.25, 0.7188, 0.1875, 0.75, 0.625, 0.75, 0.6875, 0.7188, 0.6875, 0.7188, 0.625, 0.75, 0.125, 0.75, 0.1875, 0.7188, 0.1875, 0.7188, 0.125, 0.75, 0.5625, 0.75, 0.625, 0.7188, 0.625, 0.7188, 0.5625, 0.75, 0.0625, 0.75, 0.125, 0.7188, 0.125, 0.7187, 0.0625, 0.75, 0.5, 0.75, 0.5625, 0.7188, 0.5625, 0.7188, 0.5, 0.75, 0.9375, 0.7344, 1.0, 0.7187, 0.9375, 0.7344, 0.0, 0.75, 0.0625, 0.7187, 0.0625, 0.75, 0.4375, 0.75, 0.5, 0.7188, 0.5, 0.7188, 0.4375, 0.75, 0.875, 0.75, 0.9375, 0.7187, 0.9375, 0.7188, 0.875, 0.7031, 0.0, 0.7187, 0.0625, 0.6875, 0.0625, 0.7188, 0.4375, 0.7188, 0.5, 0.6875, 0.5, 0.6875, 0.4375, 0.7188, 0.875, 0.7187, 0.9375, 0.6875, 0.9375, 0.6875, 0.875, 0.7188, 0.375, 0.7188, 0.4375, 0.6875, 0.4375, 0.6875, 0.375, 0.7188, 0.8125, 0.7188, 0.875, 0.6875, 0.875, 0.6875, 0.8125, 0.7188, 0.3125, 0.7188, 0.375, 0.6875, 0.375, 0.6875, 0.3125, 0.7188, 0.75, 0.7188, 0.8125, 0.6875, 0.8125, 0.6875, 0.75, 0.7188, 0.25, 0.7188, 0.3125, 0.6875, 0.3125, 0.6875, 0.25, 0.7188, 0.6875, 0.7188, 0.75, 0.6875, 0.75, 0.6875, 0.6875, 0.7188, 0.1875, 0.7188, 0.25, 0.6875, 0.25, 0.6875, 0.1875, 0.7188, 0.625, 0.7188, 0.6875, 0.6875, 0.6875, 0.6875, 0.625, 0.7188, 0.125, 0.7188, 0.1875, 0.6875, 0.1875, 0.6875, 0.125, 0.7188, 0.5625, 0.7188, 0.625, 0.6875, 0.625, 0.6875, 0.5625, 0.7187, 0.0625, 0.7188, 0.125, 0.6875, 0.125, 0.6875, 0.0625, 0.7188, 0.5, 0.7188, 0.5625, 0.6875, 0.5625, 0.6875, 0.5, 0.7187, 0.9375, 0.7031, 1.0, 0.6875, 0.9375, 0.6875, 0.1875, 0.6875, 0.25, 0.6562, 0.25, 0.6562, 0.1875, 0.6875, 0.625, 0.6875, 0.6875, 0.6562, 0.6875, 0.6562, 0.625, 0.6875, 0.125, 0.6875, 0.1875, 0.6562, 0.1875, 0.6562, 0.125, 0.6875, 0.5625, 0.6875, 0.625, 0.6562, 0.625, 0.6562, 0.5625, 0.6875, 0.0625, 0.6875, 0.125, 0.6562, 0.125, 0.6562, 0.0625, 0.6875, 0.5, 0.6875, 0.5625, 0.6562, 0.5625, 0.6562, 0.5, 0.6875, 0.9375, 0.6719, 1.0, 0.6562, 0.9375, 0.6719, 0.0, 0.6875, 0.0625, 0.6562, 0.0625, 0.6875, 0.4375, 0.6875, 0.5, 0.6562, 0.5, 0.6562, 0.4375, 0.6875, 0.875, 0.6875, 0.9375, 0.6562, 0.9375, 0.6562, 0.875, 0.6875, 0.375, 0.6875, 0.4375, 0.6562, 0.4375, 0.6562, 0.375, 0.6875, 0.8125, 0.6875, 0.875, 0.6562, 0.875, 0.6562, 0.8125, 0.6875, 0.3125, 0.6875, 0.375, 0.6562, 0.375, 0.6562, 0.3125, 0.6875, 0.75, 0.6875, 0.8125, 0.6562, 0.8125, 0.6562, 0.75, 0.6875, 0.25, 0.6875, 0.3125, 0.6562, 0.3125, 0.6562, 0.25, 0.6875, 0.6875, 0.6875, 0.75, 0.6562, 0.75, 0.6562, 0.6875, 0.6562, 0.875, 0.6562, 0.9375, 0.625, 0.9375, 0.625, 0.875, 0.6562, 0.375, 0.6562, 0.4375, 0.625, 0.4375, 0.625, 0.375, 0.6562, 0.8125, 0.6562, 0.875, 0.625, 0.875, 0.625, 0.8125, 0.6562, 0.3125, 0.6562, 0.375, 0.625, 0.375, 0.625, 0.3125, 0.6562, 0.75, 0.6562, 0.8125, 0.625, 0.8125, 0.625, 0.75, 0.6562, 0.25, 0.6562, 0.3125, 0.625, 0.3125, 0.625, 0.25, 0.6562, 0.6875, 0.6562, 0.75, 0.625, 0.75, 0.625, 0.6875, 0.6562, 0.1875, 0.6562, 0.25, 0.625, 0.25, 0.625, 0.1875, 0.6562, 0.625, 0.6562, 0.6875, 0.625, 0.6875, 0.625, 0.625, 0.6562, 0.125, 0.6562, 0.1875, 0.625, 0.1875, 0.625, 0.125, 0.6562, 0.5625, 0.6562, 0.625, 0.625, 0.625, 0.625, 0.5625, 0.6562, 0.0625, 0.6562, 0.125, 0.625, 0.125, 0.625, 0.0625, 0.6562, 0.5, 0.6562, 0.5625, 0.625, 0.5625, 0.625, 0.5, 0.6562, 0.9375, 0.6406, 1.0, 0.625, 0.9375, 0.6406, 0.0, 0.6562, 0.0625, 0.625, 0.0625, 0.6562, 0.4375, 0.6562, 0.5, 0.625, 0.5, 0.625, 0.4375, 0.625, 0.625, 0.625, 0.6875, 0.5937, 0.6875, 0.5937, 0.625, 0.625, 0.125, 0.625, 0.1875, 0.5937, 0.1875, 0.5937, 0.125, 0.625, 0.5625, 0.625, 0.625, 0.5937, 0.625, 0.5937, 0.5625, 0.625, 0.0625, 0.625, 0.125, 0.5937, 0.125, 0.5937, 0.0625, 0.625, 0.5, 0.625, 0.5625, 0.5937, 0.5625, 0.5937, 0.5, 0.625, 0.9375, 0.6094, 1.0, 0.5937, 0.9375, 0.6094, 0.0, 0.625, 0.0625, 0.5937, 0.0625, 0.625, 0.4375, 0.625, 0.5, 0.5937, 0.5, 0.5937, 0.4375, 0.625, 0.875, 0.625, 0.9375, 0.5937, 0.9375, 0.5937, 0.875, 0.625, 0.375, 0.625, 0.4375, 0.5937, 0.4375, 0.5938, 0.375, 0.625, 0.8125, 0.625, 0.875, 0.5937, 0.875, 0.5937, 0.8125, 0.625, 0.3125, 0.625, 0.375, 0.5938, 0.375, 0.5937, 0.3125, 0.625, 0.75, 0.625, 0.8125, 0.5937, 0.8125, 0.5937, 0.75, 0.625, 0.25, 0.625, 0.3125, 0.5937, 0.3125, 0.5937, 0.25, 0.625, 0.6875, 0.625, 0.75, 0.5937, 0.75, 0.5937, 0.6875, 0.625, 0.1875, 0.625, 0.25, 0.5937, 0.25, 0.5937, 0.1875, 0.5938, 0.375, 0.5937, 0.4375, 0.5625, 0.4375, 0.5625, 0.375, 0.5937, 0.8125, 0.5937, 0.875, 0.5625, 0.875, 0.5625, 0.8125, 0.5937, 0.3125, 0.5938, 0.375, 0.5625, 0.375, 0.5625, 0.3125, 0.5937, 0.75, 0.5937, 0.8125, 0.5625, 0.8125, 0.5625, 0.75, 0.5937, 0.25, 0.5937, 0.3125, 0.5625, 0.3125, 0.5625, 0.25, 0.5937, 0.6875, 0.5937, 0.75, 0.5625, 0.75, 0.5625, 0.6875, 0.5937, 0.1875, 0.5937, 0.25, 0.5625, 0.25, 0.5625, 0.1875, 0.5937, 0.625, 0.5937, 0.6875, 0.5625, 0.6875, 0.5625, 0.625, 0.5937, 0.125, 0.5937, 0.1875, 0.5625, 0.1875, 0.5625, 0.125, 0.5937, 0.5625, 0.5937, 0.625, 0.5625, 0.625, 0.5625, 0.5625, 0.5937, 0.0625, 0.5937, 0.125, 0.5625, 0.125, 0.5625, 0.0625, 0.5937, 0.5, 0.5937, 0.5625, 0.5625, 0.5625, 0.5625, 0.5, 0.5937, 0.9375, 0.5781, 1.0, 0.5625, 0.9375, 0.5781, 0.0, 0.5937, 0.0625, 0.5625, 0.0625, 0.5937, 0.4375, 0.5937, 0.5, 0.5625, 0.5, 0.5625, 0.4375, 0.5937, 0.875, 0.5937, 0.9375, 0.5625, 0.9375, 0.5625, 0.875, 0.5625, 0.125, 0.5625, 0.1875, 0.5312, 0.1875, 0.5312, 0.125, 0.5625, 0.5625, 0.5625, 0.625, 0.5312, 0.625, 0.5312, 0.5625, 0.5625, 0.0625, 0.5625, 0.125, 0.5312, 0.125, 0.5312, 0.0625, 0.5625, 0.5, 0.5625, 0.5625, 0.5312, 0.5625, 0.5312, 0.5, 0.5625, 0.9375, 0.5469, 1.0, 0.5312, 0.9375, 0.5469, 0.0, 0.5625, 0.0625, 0.5312, 0.0625, 0.5625, 0.4375, 0.5625, 0.5, 0.5312, 0.5, 0.5312, 0.4375, 0.5625, 0.875, 0.5625, 0.9375, 0.5312, 0.9375, 0.5312, 0.875, 0.5625, 0.375, 0.5625, 0.4375, 0.5312, 0.4375, 0.5312, 0.375, 0.5625, 0.8125, 0.5625, 0.875, 0.5312, 0.875, 0.5312, 0.8125, 0.5625, 0.3125, 0.5625, 0.375, 0.5312, 0.375, 0.5312, 0.3125, 0.5625, 0.75, 0.5625, 0.8125, 0.5312, 0.8125, 0.5312, 0.75, 0.5625, 0.25, 0.5625, 0.3125, 0.5312, 0.3125, 0.5312, 0.25, 0.5625, 0.6875, 0.5625, 0.75, 0.5312, 0.75, 0.5312, 0.6875, 0.5625, 0.1875, 0.5625, 0.25, 0.5312, 0.25, 0.5312, 0.1875, 0.5625, 0.625, 0.5625, 0.6875, 0.5312, 0.6875, 0.5312, 0.625, 0.5312, 0.8125, 0.5312, 0.875, 0.5, 0.875, 0.5, 0.8125, 0.5312, 0.3125, 0.5312, 0.375, 0.5, 0.375, 0.5, 0.3125, 0.5312, 0.75, 0.5312, 0.8125, 0.5, 0.8125, 0.5, 0.75, 0.5312, 0.25, 0.5312, 0.3125, 0.5, 0.3125, 0.5, 0.25, 0.5312, 0.6875, 0.5312, 0.75, 0.5, 0.75, 0.5, 0.6875, 0.5312, 0.1875, 0.5312, 0.25, 0.5, 0.25, 0.5, 0.1875, 0.5312, 0.625, 0.5312, 0.6875, 0.5, 0.6875, 0.5, 0.625, 0.5312, 0.125, 0.5312, 0.1875, 0.5, 0.1875, 0.5, 0.125, 0.5312, 0.5625, 0.5312, 0.625, 0.5, 0.625, 0.5, 0.5625, 0.5312, 0.0625, 0.5312, 0.125, 0.5, 0.125, 0.5, 0.0625, 0.5312, 0.5, 0.5312, 0.5625, 0.5, 0.5625, 0.5, 0.5, 0.5312, 0.9375, 0.5156, 1.0, 0.5, 0.9375, 0.5156, 0.0, 0.5312, 0.0625, 0.5, 0.0625, 0.5312, 0.4375, 0.5312, 0.5, 0.5, 0.5, 0.5, 0.4375, 0.5312, 0.875, 0.5312, 0.9375, 0.5, 0.9375, 0.5, 0.875, 0.5312, 0.375, 0.5312, 0.4375, 0.5, 0.4375, 0.5, 0.375, 0.5, 0.5625, 0.5, 0.625, 0.4687, 0.625, 0.4687, 0.5625, 0.5, 0.0625, 0.5, 0.125, 0.4687, 0.125, 0.4687, 0.0625, 0.5, 0.5, 0.5, 0.5625, 0.4687, 0.5625, 0.4687, 0.5, 0.5, 0.9375, 0.4844, 1.0, 0.4687, 0.9375, 0.4844, 0.0, 0.5, 0.0625, 0.4687, 0.0625, 0.5, 0.4375, 0.5, 0.5, 0.4687, 0.5, 0.4687, 0.4375, 0.5, 0.875, 0.5, 0.9375, 0.4687, 0.9375, 0.4687, 0.875, 0.5, 0.375, 0.5, 0.4375, 0.4687, 0.4375, 0.4687, 0.375, 0.5, 0.8125, 0.5, 0.875, 0.4687, 0.875, 0.4687, 0.8125, 0.5, 0.3125, 0.5, 0.375, 0.4687, 0.375, 0.4687, 0.3125, 0.5, 0.75, 0.5, 0.8125, 0.4687, 0.8125, 0.4687, 0.75, 0.5, 0.25, 0.5, 0.3125, 0.4687, 0.3125, 0.4687, 0.25, 0.5, 0.6875, 0.5, 0.75, 0.4687, 0.75, 0.4687, 0.6875, 0.5, 0.1875, 0.5, 0.25, 0.4687, 0.25, 0.4687, 0.1875, 0.5, 0.625, 0.5, 0.6875, 0.4687, 0.6875, 0.4687, 0.625, 0.5, 0.125, 0.5, 0.1875, 0.4687, 0.1875, 0.4687, 0.125, 0.4687, 0.3125, 0.4687, 0.375, 0.4375, 0.375, 0.4375, 0.3125, 0.4687, 0.75, 0.4687, 0.8125, 0.4375, 0.8125, 0.4375, 0.75, 0.4687, 0.25, 0.4687, 0.3125, 0.4375, 0.3125, 0.4375, 0.25, 0.4687, 0.6875, 0.4687, 0.75, 0.4375, 0.75, 0.4375, 0.6875, 0.4687, 0.1875, 0.4687, 0.25, 0.4375, 0.25, 0.4375, 0.1875, 0.4687, 0.625, 0.4687, 0.6875, 0.4375, 0.6875, 0.4375, 0.625, 0.4687, 0.125, 0.4687, 0.1875, 0.4375, 0.1875, 0.4375, 0.125, 0.4687, 0.5625, 0.4687, 0.625, 0.4375, 0.625, 0.4375, 0.5625, 0.4687, 0.0625, 0.4687, 0.125, 0.4375, 0.125, 0.4375, 0.0625, 0.4687, 0.5, 0.4687, 0.5625, 0.4375, 0.5625, 0.4375, 0.5, 0.4687, 0.9375, 0.4531, 1.0, 0.4375, 0.9375, 0.4531, 0.0, 0.4687, 0.0625, 0.4375, 0.0625, 0.4687, 0.4375, 0.4687, 0.5, 0.4375, 0.5, 0.4375, 0.4375, 0.4687, 0.875, 0.4687, 0.9375, 0.4375, 0.9375, 0.4375, 0.875, 0.4687, 0.375, 0.4687, 0.4375, 0.4375, 0.4375, 0.4375, 0.375, 0.4687, 0.8125, 0.4687, 0.875, 0.4375, 0.875, 0.4375, 0.8125, 0.4375, 0.0625, 0.4375, 0.125, 0.4062, 0.125, 0.4062, 0.0625, 0.4375, 0.5, 0.4375, 0.5625, 0.4062, 0.5625, 0.4062, 0.5, 0.4375, 0.9375, 0.4219, 1.0, 0.4062, 0.9375, 0.4219, 0.0, 0.4375, 0.0625, 0.4062, 0.0625, 0.4375, 0.4375, 0.4375, 0.5, 0.4062, 0.5, 0.4062, 0.4375, 0.4375, 0.875, 0.4375, 0.9375, 0.4062, 0.9375, 0.4062, 0.875, 0.4375, 0.375, 0.4375, 0.4375, 0.4062, 0.4375, 0.4062, 0.375, 0.4375, 0.8125, 0.4375, 0.875, 0.4062, 0.875, 0.4062, 0.8125, 0.4375, 0.3125, 0.4375, 0.375, 0.4062, 0.375, 0.4062, 0.3125, 0.4375, 0.75, 0.4375, 0.8125, 0.4062, 0.8125, 0.4062, 0.75, 0.4375, 0.25, 0.4375, 0.3125, 0.4062, 0.3125, 0.4062, 0.25, 0.4375, 0.6875, 0.4375, 0.75, 0.4062, 0.75, 0.4062, 0.6875, 0.4375, 0.1875, 0.4375, 0.25, 0.4062, 0.25, 0.4062, 0.1875, 0.4375, 0.625, 0.4375, 0.6875, 0.4062, 0.6875, 0.4062, 0.625, 0.4375, 0.125, 0.4375, 0.1875, 0.4062, 0.1875, 0.4062, 0.125, 0.4375, 0.5625, 0.4375, 0.625, 0.4062, 0.625, 0.4062, 0.5625, 0.4062, 0.25, 0.4062, 0.3125, 0.375, 0.3125, 0.375, 0.25, 0.4062, 0.6875, 0.4062, 0.75, 0.375, 0.75, 0.375, 0.6875, 0.4062, 0.1875, 0.4062, 0.25, 0.375, 0.25, 0.375, 0.1875, 0.4062, 0.625, 0.4062, 0.6875, 0.375, 0.6875, 0.375, 0.625, 0.4062, 0.125, 0.4062, 0.1875, 0.375, 0.1875, 0.375, 0.125, 0.4062, 0.5625, 0.4062, 0.625, 0.375, 0.625, 0.375, 0.5625, 0.4062, 0.0625, 0.4062, 0.125, 0.375, 0.125, 0.375, 0.0625, 0.4062, 0.5, 0.4062, 0.5625, 0.375, 0.5625, 0.375, 0.5, 0.4062, 0.9375, 0.3906, 1.0, 0.375, 0.9375, 0.3906, 0.0, 0.4062, 0.0625, 0.375, 0.0625, 0.4062, 0.4375, 0.4062, 0.5, 0.375, 0.5, 0.375, 0.4375, 0.4062, 0.875, 0.4062, 0.9375, 0.375, 0.9375, 0.375, 0.875, 0.4062, 0.375, 0.4062, 0.4375, 0.375, 0.4375, 0.375, 0.375, 0.4062, 0.8125, 0.4062, 0.875, 0.375, 0.875, 0.375, 0.8125, 0.4062, 0.3125, 0.4062, 0.375, 0.375, 0.375, 0.375, 0.3125, 0.4062, 0.75, 0.4062, 0.8125, 0.375, 0.8125, 0.375, 0.75, 0.375, 0.9375, 0.3594, 1.0, 0.3437, 0.9375, 0.3594, 0.0, 0.375, 0.0625, 0.3437, 0.0625, 0.375, 0.4375, 0.375, 0.5, 0.3437, 0.5, 0.3437, 0.4375, 0.375, 0.875, 0.375, 0.9375, 0.3437, 0.9375, 0.3437, 0.875, 0.375, 0.375, 0.375, 0.4375, 0.3437, 0.4375, 0.3437, 0.375, 0.375, 0.8125, 0.375, 0.875, 0.3437, 0.875, 0.3437, 0.8125, 0.375, 0.3125, 0.375, 0.375, 0.3437, 0.375, 0.3437, 0.3125, 0.375, 0.75, 0.375, 0.8125, 0.3437, 0.8125, 0.3437, 0.75, 0.375, 0.25, 0.375, 0.3125, 0.3437, 0.3125, 0.3437, 0.25, 0.375, 0.6875, 0.375, 0.75, 0.3437, 0.75, 0.3437, 0.6875, 0.375, 0.1875, 0.375, 0.25, 0.3437, 0.25, 0.3437, 0.1875, 0.375, 0.625, 0.375, 0.6875, 0.3437, 0.6875, 0.3437, 0.625, 0.375, 0.125, 0.375, 0.1875, 0.3437, 0.1875, 0.3437, 0.125, 0.375, 0.5625, 0.375, 0.625, 0.3437, 0.625, 0.3437, 0.5625, 0.375, 0.0625, 0.375, 0.125, 0.3437, 0.125, 0.3437, 0.0625, 0.375, 0.5, 0.375, 0.5625, 0.3437, 0.5625, 0.3437, 0.5, 0.3437, 0.6875, 0.3437, 0.75, 0.3125, 0.75, 0.3125, 0.6875, 0.3437, 0.1875, 0.3437, 0.25, 0.3125, 0.25, 0.3125, 0.1875, 0.3437, 0.625, 0.3437, 0.6875, 0.3125, 0.6875, 0.3125, 0.625, 0.3437, 0.125, 0.3437, 0.1875, 0.3125, 0.1875, 0.3125, 0.125, 0.3437, 0.5625, 0.3437, 0.625, 0.3125, 0.625, 0.3125, 0.5625, 0.3437, 0.0625, 0.3437, 0.125, 0.3125, 0.125, 0.3125, 0.0625, 0.3437, 0.5, 0.3437, 0.5625, 0.3125, 0.5625, 0.3125, 0.5, 0.3437, 0.9375, 0.3281, 1.0, 0.3125, 0.9375, 0.3281, 0.0, 0.3437, 0.0625, 0.3125, 0.0625, 0.3437, 0.4375, 0.3437, 0.5, 0.3125, 0.5, 0.3125, 0.4375, 0.3437, 0.875, 0.3437, 0.9375, 0.3125, 0.9375, 0.3125, 0.875, 0.3437, 0.375, 0.3437, 0.4375, 0.3125, 0.4375, 0.3125, 0.375, 0.3437, 0.8125, 0.3437, 0.875, 0.3125, 0.875, 0.3125, 0.8125, 0.3437, 0.3125, 0.3437, 0.375, 0.3125, 0.375, 0.3125, 0.3125, 0.3437, 0.75, 0.3437, 0.8125, 0.3125, 0.8125, 0.3125, 0.75, 0.3437, 0.25, 0.3437, 0.3125, 0.3125, 0.3125, 0.3125, 0.25, 0.3125, 0.4375, 0.3125, 0.5, 0.2812, 0.5, 0.2812, 0.4375, 0.3125, 0.875, 0.3125, 0.9375, 0.2812, 0.9375, 0.2812, 0.875, 0.3125, 0.375, 0.3125, 0.4375, 0.2812, 0.4375, 0.2812, 0.375, 0.3125, 0.8125, 0.3125, 0.875, 0.2812, 0.875, 0.2812, 0.8125, 0.3125, 0.3125, 0.3125, 0.375, 0.2812, 0.375, 0.2812, 0.3125, 0.3125, 0.75, 0.3125, 0.8125, 0.2812, 0.8125, 0.2812, 0.75, 0.3125, 0.25, 0.3125, 0.3125, 0.2812, 0.3125, 0.2812, 0.25, 0.3125, 0.6875, 0.3125, 0.75, 0.2812, 0.75, 0.2812, 0.6875, 0.3125, 0.1875, 0.3125, 0.25, 0.2812, 0.25, 0.2812, 0.1875, 0.3125, 0.625, 0.3125, 0.6875, 0.2812, 0.6875, 0.2812, 0.625, 0.3125, 0.125, 0.3125, 0.1875, 0.2812, 0.1875, 0.2812, 0.125, 0.3125, 0.5625, 0.3125, 0.625, 0.2812, 0.625, 0.2812, 0.5625, 0.3125, 0.0625, 0.3125, 0.125, 0.2812, 0.125, 0.2812, 0.0625, 0.3125, 0.5, 0.3125, 0.5625, 0.2812, 0.5625, 0.2812, 0.5, 0.3125, 0.9375, 0.2969, 1.0, 0.2812, 0.9375, 0.2969, 0.0, 0.3125, 0.0625, 0.2812, 0.0625, 0.2812, 0.1875, 0.2812, 0.25, 0.25, 0.25, 0.25, 0.1875, 0.2812, 0.625, 0.2812, 0.6875, 0.25, 0.6875, 0.25, 0.625, 0.2812, 0.125, 0.2812, 0.1875, 0.25, 0.1875, 0.25, 0.125, 0.2812, 0.5625, 0.2812, 0.625, 0.25, 0.625, 0.25, 0.5625, 0.2812, 0.0625, 0.2812, 0.125, 0.25, 0.125, 0.25, 0.0625, 0.2812, 0.5, 0.2812, 0.5625, 0.25, 0.5625, 0.25, 0.5, 0.2812, 0.9375, 0.2656, 1.0, 0.25, 0.9375, 0.2656, 0.0, 0.2812, 0.0625, 0.25, 0.0625, 0.2812, 0.4375, 0.2812, 0.5, 0.25, 0.5, 0.25, 0.4375, 0.2812, 0.875, 0.2812, 0.9375, 0.25, 0.9375, 0.25, 0.875, 0.2812, 0.375, 0.2812, 0.4375, 0.25, 0.4375, 0.25, 0.375, 0.2812, 0.8125, 0.2812, 0.875, 0.25, 0.875, 0.25, 0.8125, 0.2812, 0.3125, 0.2812, 0.375, 0.25, 0.375, 0.25, 0.3125, 0.2812, 0.75, 0.2812, 0.8125, 0.25, 0.8125, 0.25, 0.75, 0.2812, 0.25, 0.2812, 0.3125, 0.25, 0.3125, 0.25, 0.25, 0.2812, 0.6875, 0.2812, 0.75, 0.25, 0.75, 0.25, 0.6875, 0.25, 0.875, 0.25, 0.9375, 0.2188, 0.9375, 0.2188, 0.875, 0.25, 0.375, 0.25, 0.4375, 0.2187, 0.4375, 0.2188, 0.375, 0.25, 0.8125, 0.25, 0.875, 0.2188, 0.875, 0.2188, 0.8125, 0.25, 0.3125, 0.25, 0.375, 0.2188, 0.375, 0.2187, 0.3125, 0.25, 0.75, 0.25, 0.8125, 0.2188, 0.8125, 0.2187, 0.75, 0.25, 0.25, 0.25, 0.3125, 0.2187, 0.3125, 0.2187, 0.25, 0.25, 0.6875, 0.25, 0.75, 0.2187, 0.75, 0.2187, 0.6875, 0.25, 0.1875, 0.25, 0.25, 0.2187, 0.25, 0.2188, 0.1875, 0.25, 0.625, 0.25, 0.6875, 0.2187, 0.6875, 0.2188, 0.625, 0.25, 0.125, 0.25, 0.1875, 0.2188, 0.1875, 0.2188, 0.125, 0.25, 0.5625, 0.25, 0.625, 0.2188, 0.625, 0.2187, 0.5625, 0.25, 0.0625, 0.25, 0.125, 0.2188, 0.125, 0.2188, 0.0625, 0.25, 0.5, 0.25, 0.5625, 0.2187, 0.5625, 0.2187, 0.5, 0.25, 0.9375, 0.2344, 1.0, 0.2188, 0.9375, 0.2344, 0.0, 0.25, 0.0625, 0.2188, 0.0625, 0.25, 0.4375, 0.25, 0.5, 0.2187, 0.5, 0.2187, 0.4375, 0.2188, 0.625, 0.2187, 0.6875, 0.1875, 0.6875, 0.1875, 0.625, 0.2188, 0.125, 0.2188, 0.1875, 0.1875, 0.1875, 0.1875, 0.125, 0.2187, 0.5625, 0.2188, 0.625, 0.1875, 0.625, 0.1875, 0.5625, 0.2188, 0.0625, 0.2188, 0.125, 0.1875, 0.125, 0.1875, 0.0625, 0.2187, 0.5, 0.2187, 0.5625, 0.1875, 0.5625, 0.1875, 0.5, 0.2188, 0.9375, 0.2031, 1.0, 0.1875, 0.9375, 0.2031, 0.0, 0.2188, 0.0625, 0.1875, 0.0625, 0.2187, 0.4375, 0.2187, 0.5, 0.1875, 0.5, 0.1875, 0.4375, 0.2188, 0.875, 0.2188, 0.9375, 0.1875, 0.9375, 0.1875, 0.875, 0.2188, 0.375, 0.2187, 0.4375, 0.1875, 0.4375, 0.1875, 0.375, 0.2188, 0.8125, 0.2188, 0.875, 0.1875, 0.875, 0.1875, 0.8125, 0.2187, 0.3125, 0.2188, 0.375, 0.1875, 0.375, 0.1875, 0.3125, 0.2187, 0.75, 0.2188, 0.8125, 0.1875, 0.8125, 0.1875, 0.75, 0.2187, 0.25, 0.2187, 0.3125, 0.1875, 0.3125, 0.1875, 0.25, 0.2187, 0.6875, 0.2187, 0.75, 0.1875, 0.75, 0.1875, 0.6875, 0.2188, 0.1875, 0.2187, 0.25, 0.1875, 0.25, 0.1875, 0.1875, 0.1875, 0.375, 0.1875, 0.4375, 0.1562, 0.4375, 0.1563, 0.375, 0.1875, 0.8125, 0.1875, 0.875, 0.1563, 0.875, 0.1563, 0.8125, 0.1875, 0.3125, 0.1875, 0.375, 0.1563, 0.375, 0.1562, 0.3125, 0.1875, 0.75, 0.1875, 0.8125, 0.1563, 0.8125, 0.1563, 0.75, 0.1875, 0.25, 0.1875, 0.3125, 0.1562, 0.3125, 0.1563, 0.25, 0.1875, 0.6875, 0.1875, 0.75, 0.1563, 0.75, 0.1562, 0.6875, 0.1875, 0.1875, 0.1875, 0.25, 0.1563, 0.25, 0.1563, 0.1875, 0.1875, 0.625, 0.1875, 0.6875, 0.1562, 0.6875, 0.1563, 0.625, 0.1875, 0.125, 0.1875, 0.1875, 0.1563, 0.1875, 0.1563, 0.125, 0.1875, 0.5625, 0.1875, 0.625, 0.1563, 0.625, 0.1562, 0.5625, 0.1875, 0.0625, 0.1875, 0.125, 0.1563, 0.125, 0.1563, 0.0625, 0.1875, 0.5, 0.1875, 0.5625, 0.1562, 0.5625, 0.1562, 0.5, 0.1875, 0.9375, 0.1719, 1.0, 0.1563, 0.9375, 0.1719, 0.0, 0.1875, 0.0625, 0.1563, 0.0625, 0.1875, 0.4375, 0.1875, 0.5, 0.1562, 0.5, 0.1562, 0.4375, 0.1875, 0.875, 0.1875, 0.9375, 0.1563, 0.9375, 0.1563, 0.875, 0.1563, 0.125, 0.1563, 0.1875, 0.125, 0.1875, 0.125, 0.125, 0.1562, 0.5625, 0.1563, 0.625, 0.125, 0.625, 0.125, 0.5625, 0.1563, 0.0625, 0.1563, 0.125, 0.125, 0.125, 0.125, 0.0625, 0.1562, 0.5, 0.1562, 0.5625, 0.125, 0.5625, 0.125, 0.5, 0.1563, 0.9375, 0.1406, 1.0, 0.125, 0.9375, 0.1406, 0.0, 0.1563, 0.0625, 0.125, 0.0625, 0.1562, 0.4375, 0.1562, 0.5, 0.125, 0.5, 0.125, 0.4375, 0.1563, 0.875, 0.1563, 0.9375, 0.125, 0.9375, 0.125, 0.875, 0.1563, 0.375, 0.1562, 0.4375, 0.125, 0.4375, 0.125, 0.375, 0.1563, 0.8125, 0.1563, 0.875, 0.125, 0.875, 0.125, 0.8125, 0.1562, 0.3125, 0.1563, 0.375, 0.125, 0.375, 0.125, 0.3125, 0.1563, 0.75, 0.1563, 0.8125, 0.125, 0.8125, 0.125, 0.75, 0.1563, 0.25, 0.1562, 0.3125, 0.125, 0.3125, 0.125, 0.25, 0.1562, 0.6875, 0.1563, 0.75, 0.125, 0.75, 0.125, 0.6875, 0.1563, 0.1875, 0.1563, 0.25, 0.125, 0.25, 0.125, 0.1875, 0.1563, 0.625, 0.1562, 0.6875, 0.125, 0.6875, 0.125, 0.625, 0.125, 0.3125, 0.125, 0.375, 0.09375, 0.375, 0.09375, 0.3125, 0.125, 0.75, 0.125, 0.8125, 0.09375, 0.8125, 0.09375, 0.75, 0.125, 0.25, 0.125, 0.3125, 0.09375, 0.3125, 0.09375, 0.25, 0.125, 0.6875, 0.125, 0.75, 0.09375, 0.75, 0.09375, 0.6875, 0.125, 0.1875, 0.125, 0.25, 0.09375, 0.25, 0.09375, 0.1875, 0.125, 0.625, 0.125, 0.6875, 0.09375, 0.6875, 0.09375, 0.625, 0.125, 0.125, 0.125, 0.1875, 0.09375, 0.1875, 0.09375, 0.125, 0.125, 0.5625, 0.125, 0.625, 0.09375, 0.625, 0.09375, 0.5625, 0.125, 0.0625, 0.125, 0.125, 0.09375, 0.125, 0.09375, 0.0625, 0.125, 0.5, 0.125, 0.5625, 0.09375, 0.5625, 0.09375, 0.5, 0.125, 0.9375, 0.1094, 1.0, 0.09375, 0.9375, 0.1094, 0.0, 0.125, 0.0625, 0.09375, 0.0625, 0.125, 0.4375, 0.125, 0.5, 0.09375, 0.5, 0.09375, 0.4375, 0.125, 0.875, 0.125, 0.9375, 0.09375, 0.9375, 0.09375, 0.875, 0.125, 0.375, 0.125, 0.4375, 0.09375, 0.4375, 0.09375, 0.375, 0.125, 0.8125, 0.125, 0.875, 0.09375, 0.875, 0.09375, 0.8125, 0.09375, 0.0625, 0.09375, 0.125, 0.0625, 0.125, 0.0625, 0.0625, 0.09375, 0.5, 0.09375, 0.5625, 0.0625, 0.5625, 0.0625, 0.5, 0.09375, 0.9375, 0.07813, 1.0, 0.0625, 0.9375, 0.07813, 0.0, 0.09375, 0.0625, 0.0625, 0.0625, 0.09375, 0.4375, 0.09375, 0.5, 0.0625, 0.5, 0.0625, 0.4375, 0.09375, 0.875, 0.09375, 0.9375, 0.0625, 0.9375, 0.0625, 0.875, 0.09375, 0.375, 0.09375, 0.4375, 0.0625, 0.4375, 0.0625, 0.375, 0.09375, 0.8125, 0.09375, 0.875, 0.0625, 0.875, 0.0625, 0.8125, 0.09375, 0.3125, 0.09375, 0.375, 0.0625, 0.375, 0.0625, 0.3125, 0.09375, 0.75, 0.09375, 0.8125, 0.0625, 0.8125, 0.0625, 0.75, 0.09375, 0.25, 0.09375, 0.3125, 0.0625, 0.3125, 0.0625, 0.25, 0.09375, 0.6875, 0.09375, 0.75, 0.0625, 0.75, 0.0625, 0.6875, 0.09375, 0.1875, 0.09375, 0.25, 0.0625, 0.25, 0.0625, 0.1875, 0.09375, 0.625, 0.09375, 0.6875, 0.0625, 0.6875, 0.0625, 0.625, 0.09375, 0.125, 0.09375, 0.1875, 0.0625, 0.1875, 0.0625, 0.125, 0.09375, 0.5625, 0.09375, 0.625, 0.0625, 0.625, 0.0625, 0.5625, 0.0625, 0.75, 0.0625, 0.8125, 0.03125, 0.8125, 0.03125, 0.75, 0.0625, 0.25, 0.0625, 0.3125, 0.03125, 0.3125, 0.03125, 0.25, 0.0625, 0.6875, 0.0625, 0.75, 0.03125, 0.75, 0.03125, 0.6875, 0.0625, 0.1875, 0.0625, 0.25, 0.03125, 0.25, 0.03125, 0.1875, 0.0625, 0.625, 0.0625, 0.6875, 0.03125, 0.6875, 0.03125, 0.625, 0.0625, 0.125, 0.0625, 0.1875, 0.03125, 0.1875, 0.03125, 0.125, 0.0625, 0.5625, 0.0625, 0.625, 0.03125, 0.625, 0.03125, 0.5625, 0.0625, 0.0625, 0.0625, 0.125, 0.03125, 0.125, 0.03125, 0.0625, 0.0625, 0.5, 0.0625, 0.5625, 0.03125, 0.5625, 0.03125, 0.5, 0.0625, 0.9375, 0.04688, 1.0, 0.03125, 0.9375, 0.04688, 0.0, 0.0625, 0.0625, 0.03125, 0.0625, 0.0625, 0.4375, 0.0625, 0.5, 0.03125, 0.5, 0.03125, 0.4375, 0.0625, 0.875, 0.0625, 0.9375, 0.03125, 0.9375, 0.03125, 0.875, 0.0625, 0.375, 0.0625, 0.4375, 0.03125, 0.4375, 0.03125, 0.375, 0.0625, 0.8125, 0.0625, 0.875, 0.03125, 0.875, 0.03125, 0.8125, 0.0625, 0.3125, 0.0625, 0.375, 0.03125, 0.375, 0.03125, 0.3125, 0.03125, 0.5, 0.03125, 0.5625, 0.0, 0.5625, 0.0, 0.5, 0.03125, 0.9375, 0.01563, 1.0, 2.384e-07, 0.9375, 0.01563, 0.0, 0.03125, 0.0625, 2.384e-07, 0.0625, 0.03125, 0.4375, 0.03125, 0.5, 0.0, 0.5, 0.0, 0.4375, 0.03125, 0.875, 0.03125, 0.9375, 2.384e-07, 0.9375, 8.941e-08, 0.875, 0.03125, 0.375, 0.03125, 0.4375, 0.0, 0.4375, 5.96e-08, 0.375, 0.03125, 0.8125, 0.03125, 0.875, 8.941e-08, 0.875, 5.96e-08, 0.8125, 0.03125, 0.3125, 0.03125, 0.375, 5.96e-08, 0.375, 0.0, 0.3125, 0.03125, 0.75, 0.03125, 0.8125, 5.96e-08, 0.8125, 0.0, 0.75, 0.03125, 0.25, 0.03125, 0.3125, 0.0, 0.3125, 0.0, 0.25, 0.03125, 0.6875, 0.03125, 0.75, 0.0, 0.75, 0.0, 0.6875, 0.03125, 0.1875, 0.03125, 0.25, 0.0, 0.25, 5.96e-08, 0.1875, 0.03125, 0.625, 0.03125, 0.6875, 0.0, 0.6875, 5.96e-08, 0.625, 0.03125, 0.125, 0.03125, 0.1875, 5.96e-08, 0.1875, 8.941e-08, 0.125, 0.03125, 0.5625, 0.03125, 0.625, 5.96e-08, 0.625, 0.0, 0.5625, 0.03125, 0.0625, 0.03125, 0.125, 8.941e-08, 0.125, 2.384e-07, 0.0625, 1.0, 0.25, 1.0, 0.3125, 0.9688, 0.3125, 0.9688, 0.25, 1.0, 0.6875, 1.0, 0.75, 0.9688, 0.75, 0.9688, 0.6875, 1.0, 0.1875, 1.0, 0.25, 0.9688, 0.25, 0.9688, 0.1875, 1.0, 0.625, 1.0, 0.6875, 0.9688, 0.6875, 0.9688, 0.625, 1.0, 0.125, 1.0, 0.1875, 0.9688, 0.1875, 0.9688, 0.125, 1.0, 0.5625, 1.0, 0.625, 0.9688, 0.625, 0.9688, 0.5625, 1.0, 0.0625, 1.0, 0.125, 0.9688, 0.125, 0.9688, 0.0625, 1.0, 0.5, 1.0, 0.5625, 0.9688, 0.5625, 0.9688, 0.5, 1.0, 0.9375, 0.9844, 1.0, 0.9688, 0.9375, 0.9844, 0.0, 1.0, 0.0625, 0.9688, 0.0625, 1.0, 0.4375, 1.0, 0.5, 0.9688, 0.5, 0.9688, 0.4375, 1.0, 0.875, 1.0, 0.9375, 0.9688, 0.9375, 0.9688, 0.875, 1.0, 0.375, 1.0, 0.4375, 0.9688, 0.4375, 0.9688, 0.375, 1.0, 0.8125, 1.0, 0.875, 0.9688, 0.875, 0.9688, 0.8125, 1.0, 0.3125, 1.0, 0.375, 0.9688, 0.375, 0.9688, 0.3125, 1.0, 0.75, 1.0, 0.8125, 0.9688, 0.8125, 0.9688, 0.75, 0.9688, 0.9375, 0.9531, 1.0, 0.9375, 0.9375, 0.9531, 0.0, 0.9688, 0.0625, 0.9375, 0.0625, 0.9688, 0.4375, 0.9688, 0.5, 0.9375, 0.5, 0.9375, 0.4375, 0.9688, 0.875, 0.9688, 0.9375, 0.9375, 0.9375, 0.9375, 0.875, 0.9688, 0.375, 0.9688, 0.4375, 0.9375, 0.4375, 0.9375, 0.375, 0.9688, 0.8125, 0.9688, 0.875, 0.9375, 0.875, 0.9375, 0.8125, 0.9688, 0.3125, 0.9688, 0.375, 0.9375, 0.375, 0.9375, 0.3125, 0.9688, 0.75, 0.9688, 0.8125, 0.9375, 0.8125, 0.9375, 0.75, 0.9688, 0.25, 0.9688, 0.3125, 0.9375, 0.3125, 0.9375, 0.25, 0.9688, 0.6875, 0.9688, 0.75, 0.9375, 0.75, 0.9375, 0.6875, 0.9688, 0.1875, 0.9688, 0.25, 0.9375, 0.25, 0.9375, 0.1875, 0.9688, 0.625, 0.9688, 0.6875, 0.9375, 0.6875, 0.9375, 0.625, 0.9688, 0.125, 0.9688, 0.1875, 0.9375, 0.1875, 0.9375, 0.125, 0.9688, 0.5625, 0.9688, 0.625, 0.9375, 0.625, 0.9375, 0.5625, 0.9688, 0.0625, 0.9688, 0.125, 0.9375, 0.125, 0.9375, 0.0625, 0.9688, 0.5, 0.9688, 0.5625, 0.9375, 0.5625, 0.9375, 0.5, 0.9375, 0.6875, 0.9375, 0.75, 0.9062, 0.75, 0.9062, 0.6875, 0.9375, 0.1875, 0.9375, 0.25, 0.9062, 0.25, 0.9062, 0.1875, 0.9375, 0.625, 0.9375, 0.6875, 0.9062, 0.6875, 0.9062, 0.625, 0.9375, 0.125, 0.9375, 0.1875, 0.9062, 0.1875, 0.9063, 0.125, 0.9375, 0.5625, 0.9375, 0.625, 0.9062, 0.625, 0.9062, 0.5625, 0.9375, 0.0625, 0.9375, 0.125, 0.9063, 0.125, 0.9063, 0.0625, 0.9375, 0.5, 0.9375, 0.5625, 0.9062, 0.5625, 0.9062, 0.5, 0.9375, 0.9375, 0.9219, 1.0, 0.9063, 0.9375, 0.9219, 0.0, 0.9375, 0.0625, 0.9063, 0.0625, 0.9375, 0.4375, 0.9375, 0.5, 0.9062, 0.5, 0.9062, 0.4375, 0.9375, 0.875, 0.9375, 0.9375, 0.9063, 0.9375, 0.9063, 0.875, 0.9375, 0.375, 0.9375, 0.4375, 0.9062, 0.4375, 0.9062, 0.375, 0.9375, 0.8125, 0.9375, 0.875, 0.9063, 0.875, 0.9062, 0.8125, 0.9375, 0.3125, 0.9375, 0.375, 0.9062, 0.375, 0.9062, 0.3125, 0.9375, 0.75, 0.9375, 0.8125, 0.9062, 0.8125, 0.9062, 0.75, 0.9375, 0.25, 0.9375, 0.3125, 0.9062, 0.3125, 0.9062, 0.25, 0.9062, 0.4375, 0.9062, 0.5, 0.875, 0.5, 0.875, 0.4375, 0.9063, 0.875, 0.9063, 0.9375, 0.875, 0.9375, 0.875, 0.875, 0.9062, 0.375, 0.9062, 0.4375, 0.875, 0.4375, 0.875, 0.375, 0.9062, 0.8125, 0.9063, 0.875, 0.875, 0.875, 0.875, 0.8125, 0.9062, 0.3125, 0.9062, 0.375, 0.875, 0.375, 0.875, 0.3125, 0.9062, 0.75, 0.9062, 0.8125, 0.875, 0.8125, 0.875, 0.75, 0.9062, 0.25, 0.9062, 0.3125, 0.875, 0.3125, 0.875, 0.25, 0.9062, 0.6875, 0.9062, 0.75, 0.875, 0.75, 0.875, 0.6875, 0.9062, 0.1875, 0.9062, 0.25, 0.875, 0.25, 0.875, 0.1875, 0.9062, 0.625, 0.9062, 0.6875, 0.875, 0.6875, 0.875, 0.625, 0.9063, 0.125, 0.9062, 0.1875, 0.875, 0.1875, 0.875, 0.125, 0.9062, 0.5625, 0.9062, 0.625, 0.875, 0.625, 0.875, 0.5625, 0.9063, 0.0625, 0.9063, 0.125, 0.875, 0.125, 0.875, 0.0625, 0.9062, 0.5, 0.9062, 0.5625, 0.875, 0.5625, 0.875, 0.5, 0.9063, 0.9375, 0.8906, 1.0, 0.875, 0.9375, 0.8906, 0.0, 0.9063, 0.0625, 0.875, 0.0625, 0.875, 0.1875, 0.875, 0.25, 0.8438, 0.25, 0.8438, 0.1875, 0.875, 0.625, 0.875, 0.6875, 0.8438, 0.6875, 0.8438, 0.625, 0.875, 0.125, 0.875, 0.1875, 0.8438, 0.1875, 0.8438, 0.125, 0.875, 0.5625, 0.875, 0.625, 0.8438, 0.625, 0.8438, 0.5625, 0.875, 0.0625, 0.875, 0.125, 0.8438, 0.125, 0.8438, 0.0625, 0.875, 0.5, 0.875, 0.5625, 0.8438, 0.5625, 0.8438, 0.5, 0.875, 0.9375, 0.8594, 1.0, 0.8438, 0.9375, 0.8594, 0.0, 0.875, 0.0625, 0.8438, 0.0625, 0.875, 0.4375, 0.875, 0.5, 0.8438, 0.5, 0.8438, 0.4375, 0.875, 0.875, 0.875, 0.9375, 0.8438, 0.9375, 0.8438, 0.875, 0.875, 0.375, 0.875, 0.4375, 0.8438, 0.4375, 0.8438, 0.375, 0.875, 0.8125, 0.875, 0.875, 0.8438, 0.875, 0.8438, 0.8125, 0.875, 0.3125, 0.875, 0.375, 0.8438, 0.375, 0.8438, 0.3125, 0.875, 0.75, 0.875, 0.8125, 0.8438, 0.8125, 0.8438, 0.75, 0.875, 0.25, 0.875, 0.3125, 0.8438, 0.3125, 0.8438, 0.25, 0.875, 0.6875, 0.875, 0.75, 0.8438, 0.75, 0.8438, 0.6875, 0.8438, 0.375, 0.8438, 0.4375, 0.8125, 0.4375, 0.8125, 0.375, 0.8438, 0.8125, 0.8438, 0.875, 0.8125, 0.875, 0.8125, 0.8125, 0.8438, 0.3125, 0.8438, 0.375, 0.8125, 0.375, 0.8125, 0.3125, 0.8438, 0.75, 0.8438, 0.8125, 0.8125, 0.8125, 0.8125, 0.75, 0.8438, 0.25, 0.8438, 0.3125, 0.8125, 0.3125, 0.8125, 0.25, 0.8438, 0.6875, 0.8438, 0.75, 0.8125, 0.75, 0.8125, 0.6875, 0.8438, 0.1875, 0.8438, 0.25, 0.8125, 0.25, 0.8125, 0.1875, 0.8438, 0.625, 0.8438, 0.6875, 0.8125, 0.6875, 0.8125, 0.625, 0.8438, 0.125, 0.8438, 0.1875, 0.8125, 0.1875, 0.8125, 0.125, 0.8438, 0.5625, 0.8438, 0.625, 0.8125, 0.625, 0.8125, 0.5625, 0.8438, 0.0625, 0.8438, 0.125, 0.8125, 0.125, 0.8125, 0.0625, 0.8438, 0.5, 0.8438, 0.5625, 0.8125, 0.5625, 0.8125, 0.5, 0.8438, 0.9375, 0.8281, 1.0, 0.8125, 0.9375, 0.8281, 0.0, 0.8438, 0.0625, 0.8125, 0.0625, 0.8438, 0.4375, 0.8438, 0.5, 0.8125, 0.5, 0.8125, 0.4375, 0.8438, 0.875, 0.8438, 0.9375, 0.8125, 0.9375, 0.8125, 0.875, 0.8125, 0.125, 0.8125, 0.1875, 0.7812, 0.1875, 0.7812, 0.125, 0.8125, 0.5625, 0.8125, 0.625, 0.7812, 0.625, 0.7812, 0.5625, 0.8125, 0.0625, 0.8125, 0.125, 0.7812, 0.125, 0.7812, 0.0625, 0.8125, 0.5, 0.8125, 0.5625, 0.7812, 0.5625, 0.7812, 0.5, 0.8125, 0.9375, 0.7969, 1.0, 0.7812, 0.9375, 0.7969, 0.0, 0.8125, 0.0625, 0.7812, 0.0625, 0.8125, 0.4375, 0.8125, 0.5, 0.7812, 0.5, 0.7812, 0.4375, 0.8125, 0.875, 0.8125, 0.9375, 0.7812, 0.9375, 0.7812, 0.875, 0.8125, 0.375, 0.8125, 0.4375, 0.7812, 0.4375, 0.7812, 0.375, 0.8125, 0.8125, 0.8125, 0.875, 0.7812, 0.875, 0.7812, 0.8125, 0.8125, 0.3125, 0.8125, 0.375, 0.7812, 0.375, 0.7812, 0.3125, 0.8125, 0.75, 0.8125, 0.8125, 0.7812, 0.8125, 0.7812, 0.75, 0.8125, 0.25, 0.8125, 0.3125, 0.7812, 0.3125, 0.7812, 0.25, 0.8125, 0.6875, 0.8125, 0.75, 0.7812, 0.75, 0.7812, 0.6875, 0.8125, 0.1875, 0.8125, 0.25, 0.7812, 0.25, 0.7812, 0.1875, 0.8125, 0.625, 0.8125, 0.6875, 0.7812, 0.6875, 0.7812, 0.625, 0.7812, 0.8125, 0.7812, 0.875, 0.75, 0.875, 0.75, 0.8125, 0.7812, 0.3125, 0.7812, 0.375, 0.75, 0.375, 0.75, 0.3125, 0.7812, 0.75, 0.7812, 0.8125, 0.75, 0.8125, 0.75, 0.75, 0.7812, 0.25, 0.7812, 0.3125, 0.75, 0.3125, 0.75, 0.25, 0.7812, 0.6875, 0.7812, 0.75, 0.75, 0.75, 0.75, 0.6875, 0.7812, 0.1875, 0.7812, 0.25, 0.75, 0.25, 0.75, 0.1875, 0.7812, 0.625, 0.7812, 0.6875, 0.75, 0.6875, 0.75, 0.625, 0.7812, 0.125, 0.7812, 0.1875, 0.75, 0.1875, 0.75, 0.125, 0.7812, 0.5625, 0.7812, 0.625, 0.75, 0.625, 0.75, 0.5625, 0.7812, 0.0625, 0.7812, 0.125, 0.75, 0.125, 0.75, 0.0625, 0.7812, 0.5, 0.7812, 0.5625, 0.75, 0.5625, 0.75, 0.5, 0.7812, 0.9375, 0.7656, 1.0, 0.75, 0.9375, 0.7656, 0.0, 0.7812, 0.0625, 0.75, 0.0625, 0.7812, 0.4375, 0.7812, 0.5, 0.75, 0.5, 0.75, 0.4375, 0.7812, 0.875, 0.7812, 0.9375, 0.75, 0.9375, 0.75, 0.875, 0.7812, 0.375, 0.7812, 0.4375, 0.75, 0.4375, 0.75, 0.375])
me_sphere.use_remesh_preserve_volume = False
me_sphere.use_remesh_preserve_attributes = False
me_sphere.use_mirror_vertex_groups = False
me_sphere.update()
me_ground = bpy.data.meshes.new('Ground')
me_ground.from_pydata([(50.0, -1.0, -21.67), (-50.0, -1.0, -21.67), (50.0, 7.841, -21.67), (-50.0, 7.841, -21.67), (50.0, -1.0, 80.72), (-50.0, -1.0, 80.72), (50.0, 7.841, 80.72), (-50.0, 7.841, 80.72)], [], [(1, 0, 4, 5), (0, 1, 3, 2), (5, 4, 6, 7), (3, 1, 5, 7), (2, 3, 7, 6), (0, 2, 6, 4)])
_uv = me_ground.uv_layers.new(name='UVMap')
_uv.uv.foreach_set('vector', [0.4892, 0.496, 0.4892, -1.078, 1.287, -1.078, 1.287, 0.496, -1.085, 0.5285, -1.085, 2.102, -1.117, 2.102, -1.117, 0.5285, 1.287, 0.496, 1.287, -1.078, 1.319, -1.078, 1.319, 0.496, 0.4892, 0.5275, 0.4892, 0.496, 1.287, 0.496, 1.287, 0.5275, 2.117, -1.078, 2.117, 0.496, 1.319, 0.496, 1.319, -1.078, 0.4892, -1.078, 0.4892, -1.109, 1.287, -1.109, 1.287, -1.078])
me_ground.materials.append(mat_material)
me_ground.use_remesh_preserve_volume = False
me_ground.use_remesh_preserve_attributes = False
me_ground.use_mirror_vertex_groups = False
me_ground.update()
me_ramp = bpy.data.meshes.new('Ramp')
me_ramp.from_pydata([(36.95, 5.516, 11.14), (36.95, -11.12, -5.496), (0.0, -0.5353, -1.413), (0.0, 1.432, 0.5548), (36.95, 12.19, 11.14), (0.0, 3.462, 3.592), (0.0, 4.526, 6.163), (0.0, 12.19, 11.14), (36.95, 4.526, 6.163), (36.95, 3.462, 3.592), (0.0, -11.12, -5.496), (36.95, 1.432, 0.5548), (36.95, -0.5353, -1.413), (36.95, -11.12, -8.455), (36.95, -3.573, -3.442), (36.95, -6.143, -4.507), (37.84, -11.12, -5.496), (37.84, -11.12, -8.455), (37.84, 3.462, 3.592), (37.84, 12.19, -5.709), (37.84, 0.1092, -8.455), (37.84, 4.629, -8.455), (37.84, -3.716, -8.455), (37.84, 12.19, 11.14), (37.84, 5.516, 11.14), (37.84, 12.19, -0.2431), (37.84, 4.526, 6.163), (37.84, 1.432, 0.5548), (37.84, -0.5353, -1.413), (37.84, 12.19, -8.455), (37.84, -3.573, -3.442), (37.84, -6.143, -4.507), (36.95, -15.91, -4.102), (36.95, -15.91, -8.419), (37.84, 4.113, 15.92), (36.95, 4.113, 15.92), (36.95, 2.922, 9.931), (37.84, 2.922, 9.931), (36.95, 12.14, 15.92), (0.0, 5.516, 11.14), (36.95, 1.641, 6.837), (36.95, -0.8018, 3.181), (36.95, -3.17, 0.8133), (0.0, -11.12, -8.455), (36.95, -6.825, -1.629), (36.95, -9.919, -2.911), (37.84, -15.91, -8.419), (37.84, 12.14, 2.221), (0.0, -6.143, -4.507), (37.84, -15.91, -4.102), (37.84, 12.14, 15.92), (37.84, 1.641, 6.837), (37.84, -0.8018, 3.181), (37.84, -3.17, 0.8133), (0.0, -3.573, -3.442), (37.84, -6.825, -1.629), (37.84, -9.919, -2.911)], [], [(5, 3, 11, 9), (10, 43, 13, 1), (39, 6, 8, 0), (16, 31, 56, 49), (48, 10, 1, 15), (2, 54, 14, 12), (9, 11, 41, 40), (0, 8, 36, 35), (27, 29, 19, 18), (16, 17, 22, 31), (31, 22, 20, 30), (28, 21, 29, 27), (30, 20, 21, 28), (26, 25, 23, 24), (18, 19, 25, 26), (30, 28, 53, 55), (0, 4, 7, 39), (27, 18, 51, 52), (1, 13, 33, 32), (17, 16, 49, 46), (26, 24, 34, 37), (44, 45, 56, 55), (40, 41, 52, 51), (35, 36, 37, 34), (8, 6, 5, 9), (38, 35, 34, 50), (14, 54, 48, 15), (32, 33, 46, 49), (42, 44, 55, 53), (36, 40, 51, 37), (41, 42, 53, 52), (45, 32, 49, 56), (24, 23, 50, 34), (4, 0, 35, 38), (23, 25, 47, 50), (11, 3, 2, 12), (18, 26, 37, 51), (12, 14, 44, 42), (8, 9, 40, 36), (28, 27, 52, 53), (11, 12, 42, 41), (15, 1, 32, 45), (25, 19, 47), (31, 30, 55, 56), (14, 15, 45, 44)])
me_ramp.polygons.foreach_set('use_smooth', [True] * 45)
_uv = me_ramp.uv_layers.new(name='UVMap')
_uv.uv.foreach_set('vector', [0.9042, 0.5, 0.8832, 0.5, 0.8832, 1.0, 0.9042, 1.0, 0.8001, 0.5, 0.8001, 0.5, 0.8001, 1.0, 0.8001, 1.0, 0.9499, 0.5, 0.9206, 0.5, 0.9206, 1.0, 0.9499, 1.0, 0.8001, 1.0, 0.8294, 1.0, 0.8294, 1.0, 0.8001, 1.0, 0.8294, 0.5, 0.8001, 0.5, 0.8001, 1.0, 0.8294, 1.0, 0.8668, 0.5, 0.8458, 0.5, 0.8458, 1.0, 0.8668, 1.0, 0.9042, 1.0, 0.8832, 1.0, 0.8832, 1.0, 0.9042, 1.0, 0.9499, 1.0, 0.9206, 1.0, 0.9206, 1.0, 0.9499, 1.0, 0.8832, 1.0, 0.8832, 1.0, 0.9042, 1.0, 0.9042, 1.0, 0.8001, 1.0, 0.8001, 1.0, 0.8294, 1.0, 0.8294, 1.0, 0.8294, 1.0, 0.8294, 1.0, 0.8458, 1.0, 0.8458, 1.0, 0.8668, 1.0, 0.8668, 1.0, 0.8832, 1.0, 0.8832, 1.0, 0.8458, 1.0, 0.8458, 1.0, 0.8668, 1.0, 0.8668, 1.0, 0.9206, 1.0, 0.9206, 1.0, 0.9499, 1.0, 0.9499, 1.0, 0.9042, 1.0, 0.9042, 1.0, 0.9206, 1.0, 0.9206, 1.0, 0.8458, 1.0, 0.8668, 1.0, 0.8668, 1.0, 0.8458, 1.0, 0.9499, 1.0, 0.9499, 1.0, 0.9499, 0.5, 0.9499, 0.5, 0.8832, 1.0, 0.9042, 1.0, 0.9042, 1.0, 0.8832, 1.0, 0.8001, 1.0, 0.8001, 1.0, 0.8001, 1.0, 0.8001, 1.0, 0.8001, 1.0, 0.8001, 1.0, 0.8001, 1.0, 0.8001, 1.0, 0.9206, 1.0, 0.9499, 1.0, 0.9499, 1.0, 0.9206, 1.0, 0.8458, 1.0, 0.8294, 1.0, 0.8294, 1.0, 0.8458, 1.0, 0.9042, 1.0, 0.8832, 1.0, 0.8832, 1.0, 0.9042, 1.0, 0.9499, 1.0, 0.9206, 1.0, 0.9206, 1.0, 0.9499, 1.0, 0.9206, 1.0, 0.9206, 0.5, 0.9042, 0.5, 0.9042, 1.0, 0.9499, 1.0, 0.9499, 1.0, 0.9499, 1.0, 0.9499, 1.0, 0.8458, 1.0, 0.8458, 0.5, 0.8294, 0.5, 0.8294, 1.0, 0.8001, 1.0, 0.8001, 1.0, 0.8001, 1.0, 0.8001, 1.0, 0.8668, 1.0, 0.8458, 1.0, 0.8458, 1.0, 0.8668, 1.0, 0.9206, 1.0, 0.9042, 1.0, 0.9042, 1.0, 0.9206, 1.0, 0.8832, 1.0, 0.8668, 1.0, 0.8668, 1.0, 0.8832, 1.0, 0.8294, 1.0, 0.8001, 1.0, 0.8001, 1.0, 0.8294, 1.0, 0.9499, 1.0, 0.9499, 1.0, 0.9499, 1.0, 0.9499, 1.0, 0.9499, 1.0, 0.9499, 1.0, 0.9499, 1.0, 0.9499, 1.0, 0.9499, 1.0, 0.9206, 1.0, 0.9206, 1.0, 0.9499, 1.0, 0.8832, 1.0, 0.8832, 0.5, 0.8668, 0.5, 0.8668, 1.0, 0.9042, 1.0, 0.9206, 1.0, 0.9206, 1.0, 0.9042, 1.0, 0.8668, 1.0, 0.8458, 1.0, 0.8458, 1.0, 0.8668, 1.0, 0.9206, 1.0, 0.9042, 1.0, 0.9042, 1.0, 0.9206, 1.0, 0.8668, 1.0, 0.8832, 1.0, 0.8832, 1.0, 0.8668, 1.0, 0.8832, 1.0, 0.8668, 1.0, 0.8668, 1.0, 0.8832, 1.0, 0.8294, 1.0, 0.8001, 1.0, 0.8001, 1.0, 0.8294, 1.0, 0.9206, 1.0, 0.9042, 1.0, 0.9206, 1.0, 0.8294, 1.0, 0.8458, 1.0, 0.8458, 1.0, 0.8294, 1.0, 0.8458, 1.0, 0.8294, 1.0, 0.8294, 1.0, 0.8458, 1.0])
me_ramp.materials.append(mat_material)
me_ramp.use_remesh_preserve_volume = False
me_ramp.use_remesh_preserve_attributes = False
me_ramp.use_mirror_vertex_groups = False
me_ramp.update()
me_cube = bpy.data.meshes.new('Cube')
me_cube.from_pydata([(-36.31, -13.54, -16.5), (-36.31, -13.54, 12.82), (-36.31, 16.21, -16.5), (-36.31, 16.21, 12.82), (36.31, -13.54, -16.5), (36.31, -13.54, 12.82), (36.31, 16.21, -16.5), (36.31, 16.21, 12.82)], [], [(0, 1, 3, 2), (2, 3, 7, 6), (6, 7, 5, 4), (4, 5, 1, 0), (2, 6, 4, 0), (7, 3, 1, 5)])
_uv = me_cube.uv_layers.new(name='UVMap')
_uv.uv.foreach_set('vector', [0.375, 0.0, 0.625, 0.0, 0.625, 0.25, 0.375, 0.25, 0.375, 0.25, 0.625, 0.25, 0.625, 0.5, 0.375, 0.5, 0.375, 0.5, 0.625, 0.5, 0.625, 0.75, 0.375, 0.75, 0.375, 0.75, 0.625, 0.75, 0.625, 1.0, 0.375, 1.0, 0.125, 0.5, 0.375, 0.5, 0.375, 0.75, 0.125, 0.75, 0.625, 0.5, 0.875, 0.5, 0.875, 0.75, 0.625, 0.75])
me_cube.use_remesh_preserve_volume = False
me_cube.use_remesh_preserve_attributes = False
me_cube.use_mirror_vertex_groups = False
me_cube.update()
me_cube_001 = bpy.data.meshes.new('Cube.001')
me_cube_001.from_pydata([(-36.31, -18.78, 59.71), (-36.31, 10.97, 59.71), (36.31, -18.78, 59.71), (36.31, 10.97, 59.71), (-36.31, -18.78, -35.31), (-36.31, 10.97, -35.31), (36.31, -18.78, -35.31), (36.31, 10.97, -35.31)], [], [(6, 2, 0, 4), (5, 1, 3, 7), (6, 7, 3, 2), (3, 1, 0, 2), (5, 7, 6, 4), (5, 4, 0, 1)])
_uv = me_cube_001.uv_layers.new(name='UVMap')
_uv.uv.foreach_set('vector', [0.375, 0.8026, 0.625, 0.75, 0.625, 1.0, 0.375, 0.9474, 0.375, 0.3026, 0.625, 0.25, 0.625, 0.5, 0.375, 0.4474, 0.3224, 0.75, 0.3224, 0.5, 0.625, 0.5, 0.625, 0.75, 0.625, 0.5, 0.875, 0.5, 0.875, 0.75, 0.625, 0.75, 0.1776, 0.5, 0.3224, 0.5, 0.3224, 0.75, 0.1776, 0.75, 0.1776, 0.5, 0.1776, 0.75, 0.625, 0.0, 0.625, 0.25])
me_cube_001.use_remesh_preserve_volume = False
me_cube_001.use_remesh_preserve_attributes = False
me_cube_001.use_mirror_vertex_groups = False
me_cube_001.update()
me_cube_002 = bpy.data.meshes.new('Cube.002')
me_cube_002.from_pydata([(-36.31, -94.21, -16.03), (-36.31, -94.21, 13.29), (36.31, -94.21, -16.03), (36.31, -94.21, 13.29), (-36.31, 37.5, -16.03), (-36.31, 37.5, 13.29), (36.31, 37.5, -16.03), (36.31, 37.5, 13.29)], [], [(4, 5, 7, 6), (0, 2, 3, 1), (3, 7, 5, 1), (6, 7, 3, 2), (0, 1, 5, 4), (2, 0, 4, 6)])
_uv = me_cube_002.uv_layers.new(name='UVMap')
_uv.uv.foreach_set('vector', [0.375, 0.9469, 0.375, 0.3031, 0.375, 0.4469, 0.375, 0.8031, 0.625, 0.0, 0.625, 0.75, 0.625, 0.5, 0.625, 0.25, 0.625, 0.5, 0.3219, 0.5, 0.375, 0.3031, 0.625, 0.25, 0.3219, 0.75, 0.3219, 0.5, 0.625, 0.5, 0.625, 0.75, 0.625, 0.0, 0.625, 0.25, 0.375, 0.3031, 0.375, 0.9469, 0.625, 0.75, 0.625, 0.0, 0.375, 0.9469, 0.3219, 0.75])
me_cube_002.use_remesh_preserve_volume = False
me_cube_002.use_remesh_preserve_attributes = False
me_cube_002.use_mirror_vertex_groups = False
me_cube_002.update()
me_ground_001 = bpy.data.meshes.new('Ground.001')
me_ground_001.from_pydata([(50.0, 50.0, 2.0), (50.0, 50.0, -4.103), (50.0, -90.81, 2.0), (50.0, -90.81, -4.103), (-50.0, 50.0, 2.0), (-50.0, 50.0, -4.103), (-50.0, -90.81, 2.0), (-50.0, -90.81, -4.103)], [], [(0, 4, 6, 2), (3, 2, 6, 7), (7, 6, 4, 5), (5, 1, 3, 7), (1, 0, 2, 3)])
_uv = me_ground_001.uv_layers.new(name='UVMap')
_uv.uv.foreach_set('vector', [0.4882, 0.496, -1.085, 0.496, -1.085, -1.078, 0.4882, -1.078, 0.4882, -1.109, 0.4882, -1.078, -1.085, -1.078, -1.085, -1.109, -1.117, -1.078, -1.085, -1.078, -1.085, 0.496, -1.117, 0.496, -1.085, 2.102, -1.085, 0.5285, 0.4882, 0.5285, 0.4882, 2.102, 0.5197, 0.496, 0.4882, 0.496, 0.4882, -1.078, 0.5197, -1.078])
me_ground_001.materials.append(mat_material)
me_ground_001.use_remesh_preserve_volume = False
me_ground_001.use_remesh_preserve_attributes = False
me_ground_001.use_mirror_vertex_groups = False
me_ground_001.update()
me_ground_002 = bpy.data.meshes.new('Ground.002')
me_ground_002.from_pydata([(47.18, -6.536, -13.74), (-50.0, -7.119, -13.74), (52.82, 6.536, -13.74), (-50.0, 7.119, -13.74), (47.18, -6.536, 13.74), (-50.0, -7.119, 13.74), (52.82, 6.536, 13.74), (-50.0, 7.119, 13.74), (130.2, -49.99, -13.74), (138.9, -38.67, -13.74), (130.2, -49.99, 13.74), (138.9, -38.67, 13.74)], [], [(1, 0, 4, 5), (0, 1, 3, 2), (5, 4, 6, 7), (3, 1, 5, 7), (2, 3, 7, 6), (2, 6, 11, 9), (8, 9, 11, 10), (4, 0, 8, 10), (6, 4, 10, 11), (0, 2, 9, 8)])
_uv = me_ground_002.uv_layers.new(name='UVMap')
_uv.uv.foreach_set('vector', [0.4892, 0.496, 0.4892, -1.078, 1.287, -1.078, 1.287, 0.496, -1.085, 0.5285, -1.085, 2.102, -1.117, 2.102, -1.117, 0.5285, 1.287, 0.496, 1.287, -1.078, 1.319, -1.078, 1.319, 0.496, 0.4892, 0.5275, 0.4892, 0.496, 1.287, 0.496, 1.287, 0.5275, 2.117, -1.078, 2.117, 0.496, 1.319, 0.496, 1.319, -1.078, 2.117, -1.078, 1.319, -1.078, 1.319, -1.078, 2.117, -1.078, 0.4892, -1.078, 0.4892, -1.109, 1.287, -1.109, 1.287, -1.078, 1.287, -1.078, 0.4892, -1.078, 0.4892, -1.078, 1.287, -1.078, 1.319, -1.078, 1.287, -1.078, 1.287, -1.078, 1.319, -1.078, -1.085, 0.5285, -1.117, 0.5285, -1.117, 0.5285, -1.085, 0.5285])
me_ground_002.materials.append(mat_material)
me_ground_002.use_remesh_preserve_volume = False
me_ground_002.use_remesh_preserve_attributes = False
me_ground_002.use_mirror_vertex_groups = False
me_ground_002.update()
me_ground_003 = bpy.data.meshes.new('Ground.003')
me_ground_003.from_pydata([(-50.0, -7.119, -13.74), (-50.0, -7.119, 13.74), (130.2, -49.99, -13.74), (130.2, -49.99, 13.74), (52.58, -9.363, -13.74), (41.08, -6.573, -13.74), (47.18, -6.536, -13.74), (41.08, -6.573, 13.74), (52.58, -9.363, 13.74), (47.18, -6.536, 13.74)], [], [(0, 5, 7, 1), (4, 8, 9, 6), (6, 9, 7, 5), (8, 4, 2, 3)])
_uv = me_ground_003.uv_layers.new(name='UVMap')
_uv.uv.foreach_set('vector', [0.4892, 0.496, 0.4892, -0.9788, 1.287, -0.9788, 1.287, 0.496, 0.4892, -1.078, 1.287, -1.078, 1.287, -1.078, 0.4892, -1.078, 0.4892, -1.078, 1.287, -1.078, 1.287, -0.9788, 0.4892, -0.9788, 1.287, -1.078, 0.4892, -1.078, 0.4892, -1.078, 1.287, -1.078])
me_ground_003.materials.append(mat_material)
me_ground_003.use_remesh_preserve_volume = False
me_ground_003.use_remesh_preserve_attributes = False
me_ground_003.use_mirror_vertex_groups = False
me_ground_003.update()
me_cube_005 = bpy.data.meshes.new('Cube.005')
me_cube_005.from_pydata([(-46.62, -46.95, 22.11), (-46.62, 22.13, 22.11), (167.8, 22.13, 22.11), (-46.62, -46.95, -29.07), (-46.62, 22.13, -29.07), (167.8, 22.13, -29.07), (105.5, -79.88, 22.11), (167.8, 1.976, 22.11), (167.8, 1.976, -29.07), (105.5, -79.88, -29.07)], [], [(8, 5, 2, 7), (4, 1, 2, 5), (4, 5, 8, 9, 3), (9, 6, 0, 3), (4, 3, 0, 1), (8, 7, 6, 9), (2, 1, 0, 6, 7)])
_uv = me_cube_005.uv_layers.new(name='UVMap')
_uv.uv.foreach_set('vector', [0.3224, 0.5936, 0.3224, 0.5, 0.625, 0.5, 0.625, 0.5936, 0.375, 0.3026, 0.625, 0.25, 0.625, 0.5, 0.375, 0.4474, 0.1776, 0.5, 0.3224, 0.5, 0.3224, 0.5936, 0.2727, 0.8689, 0.1776, 0.75, 0.375, 0.8508, 0.625, 0.8333, 0.625, 1.0, 0.375, 0.9474, 0.1776, 0.5, 0.1776, 0.75, 0.625, 0.0, 0.625, 0.25, 0.3224, 0.5936, 0.625, 0.5936, 0.625, 0.8553, 0.3224, 0.8553, 0.625, 0.5, 0.875, 0.5, 0.875, 0.75, 0.7107, 0.8689, 0.625, 0.5936])
me_cube_005.use_remesh_preserve_volume = False
me_cube_005.use_remesh_preserve_attributes = False
me_cube_005.use_mirror_vertex_groups = False
me_cube_005.update()
me_cube_003 = bpy.data.meshes.new('Cube.003')
me_cube_003.from_pydata([(-33.87, -76.56, -33.68), (-33.87, -76.56, 35.4), (31.69, -76.56, -33.68), (31.69, -76.56, 35.4), (-33.87, 100.7, -33.68), (-33.87, 100.7, 35.4), (31.69, 100.7, -33.68), (31.69, 100.7, 35.4)], [], [(6, 2, 0, 4), (5, 1, 3, 7), (6, 7, 3, 2), (3, 1, 0, 2), (5, 7, 6, 4), (5, 4, 0, 1)])
_uv = me_cube_003.uv_layers.new(name='UVMap')
_uv.uv.foreach_set('vector', [0.375, 0.8026, 0.625, 0.75, 0.625, 1.0, 0.375, 0.9474, 0.375, 0.3026, 0.625, 0.25, 0.625, 0.5, 0.375, 0.4474, 0.3224, 0.75, 0.3224, 0.5, 0.625, 0.5, 0.625, 0.75, 0.625, 0.5, 0.875, 0.5, 0.875, 0.75, 0.625, 0.75, 0.1776, 0.5, 0.3224, 0.5, 0.3224, 0.75, 0.1776, 0.75, 0.1776, 0.5, 0.1776, 0.75, 0.625, 0.0, 0.625, 0.25])
me_cube_003.use_remesh_preserve_volume = False
me_cube_003.use_remesh_preserve_attributes = False
me_cube_003.use_mirror_vertex_groups = False
me_cube_003.update()

# ---- objects
ob_wall__grav_definition = bpy.data.objects.new('wall -grav_definition', None)
ob_ground__grav_definition = bpy.data.objects.new('ground -grav_definition', None)
ob_ramp__grav_definition__cylinder = bpy.data.objects.new('ramp -grav_definition -cylinder!', None)
ob_cyl01__attract__convcol = bpy.data.objects.new('cyl01 -attract -convcol', me_cylinder)
ob_cyl01__grav_definition__cylinder = bpy.data.objects.new('cyl01 -grav_definition -cylinder', None)
ob_sph01__attract__convcol = bpy.data.objects.new('sph01 -attract -convcol', me_sphere)
ob_sph01__grav_area = bpy.data.objects.new('sph01 -grav_area', None)
ob_sph01__grav_definition__radial = bpy.data.objects.new('sph01 -grav_definition -radial', None)
ob_wall__attract__convcol = bpy.data.objects.new('wall -attract -convcol', me_ground)
ob_ramp__attract__col = bpy.data.objects.new('ramp -attract -col', me_ramp)
ob_ramp__grav_area = bpy.data.objects.new('ramp -grav_area', me_cube)
ob_wall__grav_area = bpy.data.objects.new('wall -grav_area', me_cube_001)
ob_ground__grav_area = bpy.data.objects.new('ground -grav_area', me_cube_002)
ob_ground__attract__convcol = bpy.data.objects.new('ground -attract -convcol', me_ground_001)
ob_path01__attract__col = bpy.data.objects.new('path01 -attract -col', me_ground_002)
ob_path01__grav_definition = bpy.data.objects.new('path01 -grav_definition', me_ground_003)
ob_path01__grav_area = bpy.data.objects.new('path01 -grav_area', me_cube_005)
ob_cyl01__grav_area = bpy.data.objects.new('cyl01 -grav_area', me_cube_003)

# ---- transforms, parenting, visibility, modifiers, constraints
ob_wall__grav_definition.parent = ob_wall__attract__convcol
ob_wall__grav_definition.matrix_parent_inverse = Matrix(((1.0, -0.0, 0.0, -0.0), (-0.0, 1.0, -0.0, -51.0), (0.0, -0.0, 1.0, -17.57), (-0.0, 0.0, -0.0, 1.0)))
ob_wall__grav_definition.location = (0.0, 26.35, 56.48)
ob_wall__grav_definition.rotation_euler = (-1.571, 0.0, 0.0)
ob_wall__grav_definition.scale = (20.75, 20.75, 20.75)
ob_wall__grav_definition.empty_display_type = 'SINGLE_ARROW'
ob_wall__grav_definition.lineart.crease_threshold = 0.0
ob_ground__grav_definition.parent = ob_ground__attract__convcol
ob_ground__grav_definition.location = (0.0, -33.95, 26.29)
ob_ground__grav_definition.rotation_euler = (-0.0, 3.142, -0.0)
ob_ground__grav_definition.scale = (20.75, 20.75, 20.75)
ob_ground__grav_definition.empty_display_type = 'SINGLE_ARROW'
ob_ground__grav_definition.lineart.crease_threshold = 0.0
ob_ramp__grav_definition__cylinder.parent = ob_ramp__attract__col
ob_ramp__grav_definition__cylinder.matrix_parent_inverse = Matrix(((1.0, -0.0, 0.0, -1.665e-15), (-0.0, 1.0, -0.0, -44.51), (0.0, -0.0, 1.0, -7.497), (-0.0, 0.0, -0.0, 1.0)))
ob_ramp__grav_definition__cylinder.location = (-1.644e-15, 33.13, 18.85)
ob_ramp__grav_definition__cylinder.rotation_euler = (1.571, 1.571, 0.0)
ob_ramp__grav_definition__cylinder.scale = (16.83, 16.83, 16.83)
ob_ramp__grav_definition__cylinder.empty_display_type = 'CIRCLE'
ob_ramp__grav_definition__cylinder.lineart.crease_threshold = 0.0
ob_cyl01__attract__convcol.location = (329.3, -27.05, 47.0)
ob_cyl01__attract__convcol.rotation_euler = (1.571, 0.0, 0.9599)
ob_cyl01__attract__convcol.lineart.crease_threshold = 0.0
_m = ob_cyl01__attract__convcol.modifiers.new('Auto Smooth', 'NODES')
_m.node_group = ng_auto_smooth
_gi = [s.identifier for s in ng_auto_smooth.interface.items_tree if s.item_type == 'SOCKET' and s.in_out == 'INPUT']
_m[_gi[1]] = 0.5236  # Angle
ob_cyl01__grav_definition__cylinder.parent = ob_cyl01__attract__convcol
ob_cyl01__grav_definition__cylinder.matrix_parent_inverse = Matrix(((0.5736, 0.8192, 0.0, -166.7), (3.581e-08, -2.507e-08, 1.0, -47.0), (0.8192, -0.5736, -4.371e-08, -285.3), (-0.0, 0.0, -0.0, 1.0)))
ob_cyl01__grav_definition__cylinder.location = (329.3, -27.05, 47.0)
ob_cyl01__grav_definition__cylinder.rotation_euler = (0.0, 0.0, 0.9599)
ob_cyl01__grav_definition__cylinder.scale = (32.45, 32.45, 32.45)
ob_cyl01__grav_definition__cylinder.empty_display_type = 'CIRCLE'
ob_cyl01__grav_definition__cylinder.lineart.crease_threshold = 0.0
ob_sph01__attract__convcol.location = (477.1, -126.3, 114.5)
ob_sph01__attract__convcol.lineart.crease_threshold = 0.0
ob_sph01__grav_area.parent = ob_sph01__attract__convcol
ob_sph01__grav_area.matrix_parent_inverse = Matrix(((0.01585, -0.0, -0.0, -7.561), (-0.0, 0.01585, 0.0, 2.001), (-0.0, -0.0, 0.01585, -1.814), (-0.0, 0.0, -0.0, 1.0)))
ob_sph01__grav_area.location = (477.1, -126.3, 114.5)
ob_sph01__grav_area.scale = (6192.0, 6192.0, 6192.0)
ob_sph01__grav_area.empty_display_type = 'SPHERE'
ob_sph01__grav_area.lineart.crease_threshold = 0.0
ob_sph01__grav_definition__radial.parent = ob_sph01__attract__convcol
ob_sph01__grav_definition__radial.matrix_parent_inverse = Matrix(((0.01585, -0.0, -0.0, -7.561), (-0.0, 0.01585, 0.0, 2.001), (-0.0, -0.0, 0.01585, -1.814), (-0.0, 0.0, -0.0, 1.0)))
ob_sph01__grav_definition__radial.location = (477.1, -126.3, 114.5)
ob_sph01__grav_definition__radial.scale = (4738.0, 4738.0, 4738.0)
ob_sph01__grav_definition__radial.lineart.crease_threshold = 0.0
ob_wall__attract__convcol.location = (0.0, 51.0, 17.57)
ob_wall__attract__convcol.lock_rotations_4d = False
ob_wall__attract__convcol.empty_display_type = 'ARROWS'
ob_wall__attract__convcol.lineart.crease_threshold = 0.0
ob_ramp__attract__col.location = (1.665e-15, 44.51, 7.497)
ob_ramp__attract__col.lineart.crease_threshold = 0.0
_m = ob_ramp__attract__col.modifiers.new('Mirror', 'MIRROR')
_m.use_clip = True
_m = ob_ramp__attract__col.modifiers.new('Auto Smooth', 'NODES')
_m.node_group = ng_auto_smooth
_gi = [s.identifier for s in ng_auto_smooth.interface.items_tree if s.item_type == 'SOCKET' and s.in_out == 'INPUT']
_m[_gi[1]] = 0.5236  # Angle
ob_ramp__grav_area.parent = ob_ramp__attract__col
ob_ramp__grav_area.matrix_parent_inverse = Matrix(((1.0, -0.0, 0.0, -1.665e-15), (-0.0, 1.0, -0.0, -44.51), (0.0, -0.0, 1.0, -7.497), (-0.0, 0.0, -0.0, 1.0)))
ob_ramp__grav_area.location = (1.292e-15, 47.03, 5.82)
ob_ramp__grav_area.display_type = 'WIRE'
ob_ramp__grav_area.lineart.crease_threshold = 0.0
ob_wall__grav_area.parent = ob_wall__attract__convcol
ob_wall__grav_area.matrix_parent_inverse = Matrix(((1.0, -0.0, 0.0, -0.0), (-0.0, 1.0, -0.0, -51.0), (0.0, -0.0, 1.0, -17.57), (-0.0, 0.0, -0.0, 1.0)))
ob_wall__grav_area.location = (1.292e-15, 52.26, 53.95)
ob_wall__grav_area.display_type = 'WIRE'
ob_wall__grav_area.lineart.crease_threshold = 0.0
ob_ground__grav_area.parent = ob_ground__attract__convcol
ob_ground__grav_area.location = (1.292e-15, -4.009, 5.349)
ob_ground__grav_area.display_type = 'WIRE'
ob_ground__grav_area.lineart.crease_threshold = 0.0
ob_ground__attract__convcol.location = (0.0, 0.0, 0.0)
ob_ground__attract__convcol.lock_rotations_4d = False
ob_ground__attract__convcol.empty_display_type = 'ARROWS'
ob_ground__attract__convcol.lineart.crease_threshold = 0.0
ob_path01__attract__col.location = (105.5, 62.2, 47.09)
ob_path01__attract__col.lock_rotations_4d = False
ob_path01__attract__col.empty_display_type = 'ARROWS'
ob_path01__attract__col.lineart.crease_threshold = 0.0
ob_path01__grav_definition.parent = ob_path01__attract__col
ob_path01__grav_definition.matrix_parent_inverse = Matrix(((1.0, -0.0, 0.0, -105.5), (-0.0, 1.0, -0.0, -62.2), (0.0, -0.0, 1.0, -47.09), (-0.0, 0.0, -0.0, 1.0)))
ob_path01__grav_definition.location = (105.5, 62.2, 47.09)
ob_path01__grav_definition.lock_rotations_4d = False
ob_path01__grav_definition.empty_display_type = 'ARROWS'
ob_path01__grav_definition.display_type = 'WIRE'
ob_path01__grav_definition.lineart.crease_threshold = 0.0
ob_path01__grav_area.parent = ob_path01__attract__col
ob_path01__grav_area.matrix_parent_inverse = Matrix(((1.0, -0.0, 0.0, -105.5), (-0.0, 1.0, -0.0, -62.2), (0.0, -0.0, 1.0, -47.09), (-0.0, 0.0, -0.0, 1.0)))
ob_path01__grav_area.location = (105.5, 62.2, 47.09)
ob_path01__grav_area.display_type = 'WIRE'
ob_path01__grav_area.lineart.crease_threshold = 0.0
ob_cyl01__grav_area.parent = ob_cyl01__attract__convcol
ob_cyl01__grav_area.matrix_parent_inverse = Matrix(((0.5736, 0.8192, 0.0, -166.7), (3.581e-08, -2.507e-08, 1.0, -47.0), (0.8192, -0.5736, -4.371e-08, -285.3), (-0.0, 0.0, -0.0, 1.0)))
ob_cyl01__grav_area.location = (339.3, -34.41, 47.0)
ob_cyl01__grav_area.rotation_euler = (0.0, 0.0, 0.9599)
ob_cyl01__grav_area.display_type = 'WIRE'
ob_cyl01__grav_area.lineart.crease_threshold = 0.0

# ---- collection membership
scene.collection.objects.link(ob_wall__grav_definition)
scene.collection.objects.link(ob_ground__grav_definition)
scene.collection.objects.link(ob_ramp__grav_definition__cylinder)
scene.collection.objects.link(ob_cyl01__attract__convcol)
scene.collection.objects.link(ob_cyl01__grav_definition__cylinder)
scene.collection.objects.link(ob_sph01__attract__convcol)
scene.collection.objects.link(ob_sph01__grav_area)
scene.collection.objects.link(ob_sph01__grav_definition__radial)
col_collection.objects.link(ob_wall__attract__convcol)
col_collection.objects.link(ob_ramp__attract__col)
col_collection.objects.link(ob_ramp__grav_area)
col_collection.objects.link(ob_wall__grav_area)
col_collection.objects.link(ob_ground__grav_area)
col_collection.objects.link(ob_ground__attract__convcol)
col_collection.objects.link(ob_path01__attract__col)
col_collection.objects.link(ob_path01__grav_definition)
col_collection.objects.link(ob_path01__grav_area)
col_collection.objects.link(ob_cyl01__grav_area)

# ---- scene / render settings (as saved in the file)
scene.frame_start = 1; scene.frame_end = 250; scene.frame_set(1)
scene.render.engine = 'BLENDER_EEVEE_NEXT'
scene.render.motion_blur_shutter = 1.0
scene.cycles.use_denoising = False
scene.cycles.samples = 128
scene.cycles.sampling_pattern = 'TABULATED_SOBOL'
scene.cycles.use_adaptive_sampling = False
scene.cycles.use_light_tree = False
scene.view_settings.view_transform = 'Filmic'
bpy.context.view_layer.update()

# ---- added for rendering (the .blend has no active camera and no usable light): camera, sun
cam_auto = bpy.data.cameras.new('AutoCamera')
cam_auto.lens = 50.0
cam_auto.sensor_width = 36.0
cam_auto.clip_end = 10997.3
ob_auto_camera = bpy.data.objects.new('AutoCamera', cam_auto)
scene.collection.objects.link(ob_auto_camera)
ob_auto_camera.location = (871.727, -804.479, 584.757)
ob_auto_camera.rotation_euler = (1.09748, -7.21219e-08, 0.694738)
scene.camera = ob_auto_camera
light_auto_sun = bpy.data.lights.new('AutoSun', 'SUN')
light_auto_sun.energy = 3.0
light_auto_sun.angle = 0.0523599
ob_auto_sun = bpy.data.objects.new('AutoSun', light_auto_sun)
scene.collection.objects.link(ob_auto_sun)
ob_auto_sun.rotation_euler = (0.872665, 0.174533, 0.523599)
bpy.context.view_layer.update()
